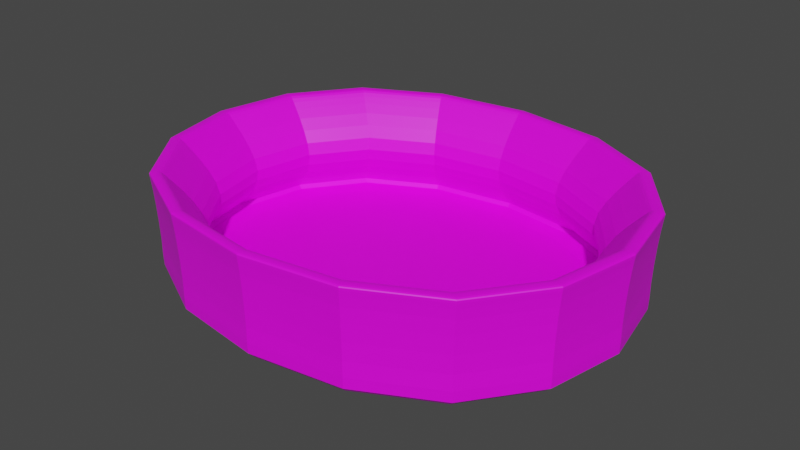 # Source: Bowl.blend  (saved by Blender 2.80.47; exported with 4.5.12 LTS)
import bpy
from mathutils import Matrix  # noqa: F401  (used for matrix-valued properties, if any)

bpy.ops.wm.read_factory_settings(use_empty=True)
scene = bpy.context.scene
scene.name = 'Scene'

# ---- collections
col_collection = bpy.data.collections.new('Collection'); scene.collection.children.link(col_collection)

# ---- images (referenced by path relative to the original .blend; pixels are not part of the script)
import os
ASSET_DIR = os.environ.get("B2B_ASSET_DIR", "")  # directory of the original .blend (textures are referenced by path, not embedded)
HERE = os.path.dirname(os.path.abspath(__file__))  # packed textures are extracted next to this script under _unpacked/

def load_image(name, relpath, width, height, colorspace="sRGB"):
    """Load a texture the original file referenced (path relative to the .blend, or extracted next to this script)."""
    p = next((c for c in (os.path.join(HERE, relpath), os.path.join(ASSET_DIR, relpath)) if relpath and os.path.exists(c)), "")
    if p:
        img = bpy.data.images.load(p, check_existing=True)
        img.name = name
    else:  # same state as the original file: an image datablock whose file is absent (Cycles renders it pink)
        img = bpy.data.images.new(name, width, height)
        img.source = "FILE"
        img.filepath = "//" + (relpath or name)
    img.colorspace_settings.name = colorspace
    return img
img_colorgrid = load_image('ColorGrid', '', 1024, 1024, 'sRGB')
img_bowltexture_png = load_image('BowlTexture.png', 'BowlTexture.png', 1024, 1024, 'sRGB')

# ---- materials (node trees are filled in below, after node groups)
mat_material = bpy.data.materials.new('Material')
mat_material.alpha_threshold = 0.0
mat_material.use_transparent_shadow = False
mat_material.roughness = 0.5
mat_material.line_color = (0.0, 0.0, 0.0, 1.0)
mat_color_grid = bpy.data.materials.new('Color Grid')
mat_color_grid.use_transparent_shadow = False
mat_color_grid.roughness = 0.25
mat_bowl_texture = bpy.data.materials.new('Bowl Texture')
mat_bowl_texture.use_transparent_shadow = False
mat_bowl_texture.roughness = 0.25

# ---- material node trees
mat_material.use_nodes = True; mat_material.node_tree.nodes.clear()
_N = mat_material.node_tree.nodes; _L = mat_material.node_tree.links
n0 = _N.new('ShaderNodeOutputMaterial'); n0.name = 'Material Output'; n0.location = (300, 300)
n1 = _N.new('ShaderNodeBsdfPrincipled'); n1.name = 'Principled BSDF'; n1.location = (10, 300)
n1.distribution = 'GGX'
n1.subsurface_method = 'BURLEY'
n1.inputs[3].default_value = 1.45
_L.new(n1.outputs[0], n0.inputs[0])
n0.is_active_output = True
mat_color_grid.use_nodes = True; mat_color_grid.node_tree.nodes.clear()
_N = mat_color_grid.node_tree.nodes; _L = mat_color_grid.node_tree.links
n0 = _N.new('ShaderNodeOutputMaterial'); n0.name = 'Material Output'; n0.location = (300, 300)
n1 = _N.new('ShaderNodeBsdfPrincipled'); n1.name = 'Principled BSDF'; n1.location = (10, 300)
n1.distribution = 'GGX'
n1.subsurface_method = 'BURLEY'
n1.inputs[3].default_value = 1.45
n2 = _N.new('ShaderNodeTexImage'); n2.name = 'Image Texture'; n2.location = (-280, 260)
n2.image = img_colorgrid
_L.new(n1.outputs[0], n0.inputs[0])
_L.new(n2.outputs[0], n1.inputs[0])
n0.is_active_output = True
mat_bowl_texture.use_nodes = True; mat_bowl_texture.node_tree.nodes.clear()
_N = mat_bowl_texture.node_tree.nodes; _L = mat_bowl_texture.node_tree.links
n0 = _N.new('ShaderNodeOutputMaterial'); n0.name = 'Material Output'; n0.location = (300, 300)
n1 = _N.new('ShaderNodeBsdfPrincipled'); n1.name = 'Principled BSDF'; n1.location = (10, 300)
n1.distribution = 'GGX'
n1.subsurface_method = 'BURLEY'
n1.inputs[3].default_value = 1.45
n2 = _N.new('ShaderNodeTexImage'); n2.name = 'Image Texture'; n2.location = (-280, 280)
n2.image = img_bowltexture_png
_L.new(n1.outputs[0], n0.inputs[0])
_L.new(n2.outputs[0], n1.inputs[0])
n0.is_active_output = True

# ---- world
world_world = bpy.data.worlds.new('World'); scene.world = world_world
world_world.use_nodes = True; world_world.node_tree.nodes.clear()
_N = world_world.node_tree.nodes; _L = world_world.node_tree.links
n0 = _N.new('ShaderNodeOutputWorld'); n0.name = 'World Output'; n0.location = (300, 300)
n1 = _N.new('ShaderNodeBackground'); n1.name = 'Background'; n1.location = (10, 300)
n1.inputs[0].default_value = (0.05088, 0.05088, 0.05088, 1.0)
_L.new(n1.outputs[0], n0.inputs[0])
n0.is_active_output = True
world_world.color = (0.05088, 0.05088, 0.05088)
world_world.use_sun_shadow = False
world_world.sun_shadow_jitter_overblur = 0.0

# ---- meshes
me_cube = bpy.data.meshes.new('Cube')
me_cube.from_pydata([(1.939, 1.613, 0.9922), (1.452, 1.208, -0.9561), (1.939, -1.613, 0.9922), (1.452, -1.208, -0.9561), (-1.939, 1.613, 0.9922), (-1.452, 1.208, -0.9561), (-1.939, -1.613, 0.9922), (-1.452, -1.208, -0.9561), (-1.928, -1.603, 0.6483), (1.928, 1.603, 0.6483), (1.928, -1.603, 0.6483), (-1.928, 1.603, 0.6483), (1.905, 1.584, -0.5615), (1.905, -1.584, -0.5615), (-1.905, 1.584, -0.5615), (-1.905, -1.584, -0.5615), (1.869, 1.554, 1.009), (1.376, 1.145, -0.9346), (1.869, -1.554, 1.009), (1.376, -1.145, -0.9346), (-1.869, 1.554, 1.009), (-1.376, 1.145, -0.9346), (-1.869, -1.554, 1.009), (-1.376, -1.145, -0.9346), (1.536, 1.277, 0.01736), (-1.536, -1.277, 0.01736), (1.536, -1.277, 0.01736), (-1.536, 1.277, 0.01736), (-1.76, -1.463, 0.8062), (1.76, 1.463, 0.8062), (1.76, -1.463, 0.8062), (-1.76, 1.463, 0.8062), (1.73, 1.438, -0.7265), (1.73, -1.438, -0.7265), (-1.73, 1.438, -0.7265), (-1.73, -1.438, -0.7265), (-1.667, 0.7168, -0.9625), (-1.774, 1.49e-08, -0.9657), (-1.667, -0.7168, -0.9625), (0.8621, 1.386, -0.9625), (-1.118e-08, 1.475, -0.9657), (-0.8621, 1.386, -0.9625), (1.901, 1.581, -0.7567), (1.839, 1.529, -0.8738), (1.669, 1.388, -0.9335), (-1.937, -1.611, 0.8281), (-1.943, -1.616, 0.9283), (-1.945, -1.617, 0.9745), (1.901, -1.581, -0.7567), (1.839, -1.529, -0.8738), (1.669, -1.388, -0.9335), (-1.901, 1.581, -0.7567), (-1.839, 1.529, -0.8738), (-1.669, 1.388, -0.9335), (1.061, -2.066, 0.9922), (2.328e-08, -2.218, 0.9922), (-1.061, -2.066, 0.9922), (2.485, 0.882, 0.9922), (2.667, 7.451e-09, 0.9922), (2.485, -0.882, 0.9922), (-0.8621, -1.386, -0.9625), (1.49e-08, -1.475, -0.9657), (0.8621, -1.386, -0.9625), (-2.485, -0.882, 0.9922), (-2.667, -3.353e-08, 0.9922), (-2.485, 0.882, 0.9922), (-1.061, 2.066, 0.9922), (-7.451e-09, 2.218, 0.9922), (1.061, 2.066, 0.9922), (1.667, -0.7168, -0.9625), (1.774, -1.863e-09, -0.9657), (1.667, 0.7168, -0.9625), (-1.904, -1.583, -0.2796), (-1.909, -1.588, 0.04992), (-1.918, -1.595, 0.3762), (1.945, 1.617, 0.9745), (1.943, 1.616, 0.9283), (1.937, 1.611, 0.8281), (1.945, -1.617, 0.9745), (1.943, -1.616, 0.9283), (1.937, -1.611, 0.8281), (-1.945, 1.617, 0.9745), (-1.943, 1.616, 0.9283), (-1.937, 1.611, 0.8281), (-1.054, 2.054, 0.6483), (-3.725e-09, 2.204, 0.6483), (1.054, 2.054, 0.6483), (2.47, 0.8767, 0.6483), (2.651, 0.0, 0.6483), (2.47, -0.8767, 0.6483), (-2.47, -0.8767, 0.6483), (-2.651, 6.147e-08, 0.6483), (-2.47, 0.8767, 0.6483), (1.054, -2.054, 0.6483), (2.142e-08, -2.204, 0.6483), (-1.054, -2.054, 0.6483), (1.918, 1.595, 0.3762), (1.909, 1.588, 0.04992), (1.904, 1.583, -0.2796), (1.918, -1.595, 0.3762), (1.909, -1.588, 0.04992), (1.904, -1.583, -0.2796), (-1.918, 1.595, 0.3762), (-1.909, 1.588, 0.04992), (-1.904, 1.583, -0.2796), (-1.669, -1.388, -0.9335), (-1.839, -1.529, -0.8738), (-1.901, -1.581, -0.7567), (1.042, -2.029, -0.5615), (-1.118e-08, -2.178, -0.5615), (-1.042, -2.029, -0.5615), (-2.44, -0.8661, -0.5615), (-2.619, 3.725e-09, -0.5615), (-2.44, 0.8661, -0.5615), (2.44, 0.8661, -0.5615), (2.619, 3.725e-09, -0.5615), (2.44, -0.8661, -0.5615), (-1.042, 2.029, -0.5615), (4.098e-08, 2.178, -0.5615), (1.042, 2.029, -0.5615), (-1.58, 0.6796, -0.9388), (-1.683, -3.725e-09, -0.9408), (-1.58, -0.6796, -0.9388), (0.8172, 1.314, -0.9388), (-1.863e-09, 1.399, -0.9408), (-0.8172, 1.314, -0.9388), (1.769, 1.471, -0.8254), (1.732, 1.441, -0.8872), (1.58, 1.314, -0.9206), (-1.806, -1.501, 0.9088), (-1.834, -1.525, 0.9685), (-1.853, -1.541, 0.9977), (1.769, -1.471, -0.8254), (1.732, -1.441, -0.8872), (1.58, -1.314, -0.9206), (-1.769, 1.471, -0.8254), (-1.732, 1.441, -0.8872), (-1.58, 1.314, -0.9206), (1.022, -1.991, 1.009), (1.397e-08, -2.137, 1.009), (-1.022, -1.991, 1.009), (2.395, 0.85, 1.009), (2.57, -2.98e-08, 1.009), (2.395, -0.85, 1.009), (-0.8172, -1.314, -0.9388), (0.0, -1.399, -0.9408), (0.8172, -1.314, -0.9388), (-2.395, -0.85, 1.009), (-2.57, 9.313e-09, 1.009), (-2.395, 0.85, 1.009), (-1.022, 1.991, 1.009), (0.0, 2.137, 1.009), (1.022, 1.991, 1.009), (1.58, -0.6796, -0.9388), (1.683, 0.0, -0.9408), (1.58, 0.6796, -0.9388), (1.694, 1.409, 0.6532), (1.622, 1.349, 0.4604), (1.563, 1.3, 0.2433), (-1.666, -1.385, -0.5848), (-1.601, -1.331, -0.407), (-1.552, -1.291, -0.203), (1.694, -1.409, 0.6532), (1.622, -1.349, 0.4604), (1.563, -1.3, 0.2433), (-1.694, 1.409, 0.6532), (-1.622, 1.349, 0.4604), (-1.563, 1.3, 0.2433), (-0.8399, 1.636, 0.01736), (1.49e-08, 1.756, 0.01736), (0.8399, 1.636, 0.01736), (1.968, 0.6984, 0.01736), (2.112, -1.49e-08, 0.01736), (1.968, -0.6984, 0.01736), (-1.968, -0.6984, 0.01736), (-2.112, 1.024e-08, 0.01736), (-1.968, 0.6984, 0.01736), (0.8399, -1.636, 0.01736), (-1.77e-08, -1.756, 0.01736), (-0.8399, -1.636, 0.01736), (-1.563, -1.3, 0.2433), (-1.622, -1.349, 0.4604), (-1.694, -1.409, 0.6532), (1.853, 1.541, 0.9977), (1.834, 1.525, 0.9685), (1.806, 1.501, 0.9088), (1.853, -1.541, 0.9977), (1.834, -1.525, 0.9685), (1.806, -1.501, 0.9088), (-1.853, 1.541, 0.9977), (-1.834, 1.525, 0.9685), (-1.806, 1.501, 0.9088), (-0.9624, 1.875, 0.8062), (1.49e-08, 2.012, 0.8062), (0.9624, 1.875, 0.8062), (2.255, 0.8003, 0.8062), (2.42, 0.0, 0.8062), (2.255, -0.8003, 0.8062), (-2.255, -0.8003, 0.8062), (-2.42, -2.608e-08, 0.8062), (-2.255, 0.8003, 0.8062), (0.9624, -1.875, 0.8062), (-1.024e-08, -2.012, 0.8062), (-0.9624, -1.875, 0.8062), (1.552, 1.291, -0.203), (1.601, 1.331, -0.407), (1.666, 1.385, -0.5848), (1.552, -1.291, -0.203), (1.601, -1.331, -0.407), (1.666, -1.385, -0.5848), (-1.552, 1.291, -0.203), (-1.601, 1.331, -0.407), (-1.666, 1.385, -0.5848), (-1.58, -1.314, -0.9206), (-1.732, -1.441, -0.8872), (-1.769, -1.471, -0.8254), (0.946, -1.843, -0.7265), (-4.657e-09, -1.978, -0.7265), (-0.946, -1.843, -0.7265), (-2.216, -0.7867, -0.7265), (-2.379, 3.353e-08, -0.7265), (-2.216, 0.7867, -0.7265), (2.216, 0.7867, -0.7265), (2.379, 0.0, -0.7265), (2.216, -0.7867, -0.7265), (-0.946, 1.843, -0.7265), (0.0, 1.978, -0.7265), (0.946, 1.843, -0.7265), (1.927, 1.602, 1.003), (1.908, 1.587, 1.009), (1.888, 1.57, 1.012), (1.927, -1.602, 1.003), (1.908, -1.587, 1.009), (1.888, -1.57, 1.012), (-1.927, 1.602, 1.003), (-1.908, 1.587, 1.009), (-1.888, 1.57, 1.012), (-1.927, -1.602, 1.003), (-1.908, -1.587, 1.009), (-1.888, -1.57, 1.012), (1.059, -2.064, 0.8281), (1.063, -2.07, 0.9283), (1.064, -2.072, 0.9745), (2.634e-09, -2.215, 0.8281), (3.038e-08, -2.222, 0.9283), (1.052e-07, -2.224, 0.9745), (-1.059, -2.064, 0.8281), (-1.063, -2.07, 0.9283), (-1.064, -2.072, 0.9745), (-2.482, -0.8809, 0.8281), (-2.49, -0.8837, 0.9283), (-2.492, -0.8844, 0.9745), (-2.663, 2.846e-08, 0.8281), (-2.672, 5.262e-08, 0.9283), (-2.674, -6.519e-09, 0.9745), (-2.482, 0.8809, 0.8281), (-2.49, 0.8837, 0.9283), (-2.492, 0.8844, 0.9745), (-0.9215, 0.7663, -0.9762), (-7.451e-09, 0.8083, -0.9808), (0.9215, 0.7663, -0.9762), (-0.972, 2.235e-08, -0.9808), (2.608e-08, 0.0, -0.9859), (0.972, 2.421e-08, -0.9808), (-0.9215, -0.7663, -0.9762), (2.421e-08, -0.8083, -0.9808), (0.9215, -0.7663, -0.9762), (2.482, 0.8809, 0.8281), (2.49, 0.8837, 0.9283), (2.492, 0.8844, 0.9745), (2.663, -5.076e-08, 0.8281), (2.672, -1.863e-08, 0.9283), (2.674, -4.936e-08, 0.9745), (2.482, -0.8809, 0.8281), (2.49, -0.8837, 0.9283), (2.492, -0.8844, 0.9745), (-1.059, 2.064, 0.8281), (-1.063, 2.07, 0.9283), (-1.064, 2.072, 0.9745), (1.071e-08, 2.215, 0.8281), (1.118e-08, 2.222, 0.9283), (-1.024e-08, 2.224, 0.9745), (1.059, 2.064, 0.8281), (1.063, 2.07, 0.9283), (1.064, 2.072, 0.9745), (2.457, 0.8722, 0.3762), (2.637, 0.0, 0.3762), (2.457, -0.8722, 0.3762), (2.446, 0.8683, 0.04992), (2.625, 0.0, 0.04992), (2.446, -0.8683, 0.04992), (2.44, 0.8659, -0.2796), (2.618, 4.657e-10, -0.2796), (2.44, -0.8659, -0.2796), (0.9208, -1.767, -0.9352), (1.005, -1.961, -0.8743), (1.04, -2.026, -0.7568), (7.451e-09, -1.896, -0.9368), (3.725e-09, -2.105, -0.8747), (-1.444e-08, -2.174, -0.7568), (-0.9208, -1.767, -0.9352), (-1.005, -1.961, -0.8743), (-1.04, -2.026, -0.7568), (-2.125, -0.7657, -0.9352), (-2.358, -0.8359, -0.8743), (-2.436, -0.8646, -0.7568), (-2.28, 2.049e-08, -0.9368), (-2.531, 1.49e-08, -0.8747), (-2.615, 3.399e-08, -0.7568), (-2.125, 0.7657, -0.9352), (-2.358, 0.8359, -0.8743), (-2.436, 0.8646, -0.7568), (2.125, 0.7657, -0.9352), (2.358, 0.8359, -0.8743), (2.436, 0.8646, -0.7568), (2.28, -1.304e-08, -0.9368), (2.531, 0.0, -0.8747), (2.615, 4.098e-08, -0.7568), (2.125, -0.7657, -0.9352), (2.358, -0.8359, -0.8743), (2.436, -0.8646, -0.7568), (-0.9208, 1.767, -0.9352), (-1.005, 1.961, -0.8743), (-1.04, 2.026, -0.7568), (-7.451e-09, 1.896, -0.9368), (-3.725e-09, 2.105, -0.8747), (-4.657e-10, 2.174, -0.7568), (0.9208, 1.767, -0.9352), (1.005, 1.961, -0.8743), (1.04, 2.026, -0.7568), (0.9874, -1.924, 0.9088), (-2.05e-08, -2.064, 0.9088), (-0.9874, -1.924, 0.9088), (1.003, -1.954, 0.9685), (-2.247e-08, -2.097, 0.9685), (-1.003, -1.954, 0.9685), (1.013, -1.974, 0.9977), (2.515e-08, -2.119, 0.9977), (-1.013, -1.974, 0.9977), (-2.313, -0.8211, 0.9088), (-2.483, -4.744e-09, 0.9088), (-2.313, 0.8211, 0.9088), (-2.35, -0.8341, 0.9685), (-2.522, -8.149e-09, 0.9685), (-2.35, 0.8341, 0.9685), (-2.374, -0.8426, 0.9977), (-2.548, 3.958e-09, 0.9977), (-2.374, 0.8426, 0.9977), (-0.8739, 0.7267, -0.9477), (-0.922, 1.49e-08, -0.9507), (-0.8739, -0.7267, -0.9477), (3.912e-08, 0.7667, -0.9507), (-1.676e-08, -7.451e-09, -0.954), (-7.078e-08, -0.7667, -0.9507), (0.8739, 0.7267, -0.9477), (0.922, -2.98e-08, -0.9507), (0.8739, -0.7267, -0.9477), (2.313, 0.8211, 0.9088), (2.483, -9.313e-10, 0.9088), (2.313, -0.8211, 0.9088), (2.35, 0.8341, 0.9685), (2.522, -7.451e-09, 0.9685), (2.35, -0.8341, 0.9685), (2.374, 0.8426, 0.9977), (2.548, -1.49e-08, 0.9977), (2.374, -0.8426, 0.9977), (-0.9874, 1.924, 0.9088), (1.49e-08, 2.064, 0.9088), (0.9874, 1.924, 0.9088), (-1.003, 1.954, 0.9685), (0.0, 2.097, 0.9685), (1.003, 1.954, 0.9685), (-1.013, 1.974, 0.9977), (0.0, 2.119, 0.9977), (1.013, 1.974, 0.9977), (-0.9111, 1.775, -0.5848), (4.657e-10, 1.905, -0.5848), (0.9111, 1.775, -0.5848), (-0.8756, 1.706, -0.407), (3.725e-09, 1.831, -0.407), (0.8756, 1.706, -0.407), (-0.8487, 1.654, -0.203), (1.49e-08, 1.775, -0.203), (0.8487, 1.654, -0.203), (2.135, 0.7576, -0.5848), (2.291, -4.657e-10, -0.5848), (2.135, -0.7576, -0.5848), (2.051, 0.7281, -0.407), (2.201, -3.725e-09, -0.407), (2.051, -0.7281, -0.407), (1.988, 0.7058, -0.203), (2.134, -1.49e-08, -0.203), (1.988, -0.7058, -0.203), (-2.135, -0.7576, -0.5848), (-2.291, -2.242e-08, -0.5848), (-2.135, 0.7576, -0.5848), (-2.051, -0.7281, -0.407), (-2.201, -2.107e-08, -0.407), (-2.051, 0.7281, -0.407), (-1.988, -0.7058, -0.203), (-2.134, -1.816e-08, -0.203), (-1.988, 0.7058, -0.203), (0.9111, -1.775, -0.5848), (2.417e-08, -1.905, -0.5848), (-0.9111, -1.775, -0.5848), (0.8756, -1.706, -0.407), (-1.525e-08, -1.831, -0.407), (-0.8756, -1.706, -0.407), (0.8487, -1.654, -0.203), (-6.519e-09, -1.775, -0.203), (-0.8487, -1.654, -0.203), (-0.855, 1.666, 0.2433), (1.537e-08, 1.788, 0.2433), (0.855, 1.666, 0.2433), (-0.8872, 1.728, 0.4604), (3.725e-09, 1.855, 0.4604), (0.8872, 1.728, 0.4604), (-0.9264, 1.805, 0.6532), (1.49e-08, 1.937, 0.6532), (0.9264, 1.805, 0.6532), (2.003, 0.711, 0.2433), (2.15, -1.49e-08, 0.2433), (2.003, -0.711, 0.2433), (2.079, 0.7378, 0.4604), (2.231, 0.0, 0.4604), (2.079, -0.7378, 0.4604), (2.17, 0.7703, 0.6532), (2.329, 0.0, 0.6532), (2.17, -0.7703, 0.6532), (-2.003, -0.711, 0.2433), (-2.15, -2.416e-08, 0.2433), (-2.003, 0.711, 0.2433), (-2.079, -0.7378, 0.4604), (-2.231, 3.213e-08, 0.4604), (-2.079, 0.7378, 0.4604), (-2.17, -0.7703, 0.6532), (-2.329, -6.519e-09, 0.6532), (-2.17, 0.7703, 0.6532), (0.855, -1.666, 0.2433), (-3.653e-09, -1.788, 0.2433), (-0.855, -1.666, 0.2433), (0.8872, -1.728, 0.4604), (-1.059e-08, -1.855, 0.4604), (-0.8872, -1.728, 0.4604), (0.9264, -1.805, 0.6532), (-6.519e-09, -1.937, 0.6532), (-0.9264, -1.805, 0.6532), (0.8717, -1.673, -0.9218), (1.304e-08, -1.795, -0.9228), (-0.8717, -1.673, -0.9218), (0.9469, -1.847, -0.8875), (3.725e-09, -1.983, -0.8878), (-0.9469, -1.847, -0.8875), (0.9673, -1.885, -0.8255), (1.49e-08, -2.023, -0.8255), (-0.9673, -1.885, -0.8255), (-2.012, -0.7249, -0.9218), (-2.159, -2.794e-08, -0.9228), (-2.012, 0.7249, -0.9218), (-2.221, -0.7874, -0.8875), (-2.385, 0.0, -0.8878), (-2.221, 0.7874, -0.8875), (-2.267, -0.8043, -0.8255), (-2.433, 0.0, -0.8255), (-2.267, 0.8043, -0.8255), (2.012, 0.7249, -0.9218), (2.159, 2.794e-08, -0.9228), (2.012, -0.7249, -0.9218), (2.221, 0.7874, -0.8875), (2.385, 0.0, -0.8878), (2.221, -0.7874, -0.8875), (2.267, 0.8043, -0.8255), (2.433, 0.0, -0.8255), (2.267, -0.8043, -0.8255), (-0.8717, 1.673, -0.9218), (-2.049e-08, 1.795, -0.9228), (0.8717, 1.673, -0.9218), (-0.9469, 1.847, -0.8875), (0.0, 1.983, -0.8878), (0.9469, 1.847, -0.8875), (-0.9673, 1.885, -0.8255), (0.0, 2.023, -0.8255), (0.9673, 1.885, -0.8255), (-1.054, -2.053, 1.003), (-3.907e-08, -2.203, 1.003), (1.054, -2.053, 1.003), (-1.044, -2.033, 1.009), (2.27e-08, -2.182, 1.009), (1.044, -2.033, 1.009), (-1.033, -2.012, 1.012), (-2.328e-08, -2.159, 1.012), (1.033, -2.012, 1.012), (2.468, -0.8761, 1.003), (2.649, -9.313e-10, 1.003), (2.468, 0.8761, 1.003), (2.445, -0.8678, 1.009), (2.624, -7.451e-09, 1.009), (2.445, 0.8678, 1.009), (2.419, -0.8586, 1.012), (2.596, -1.49e-08, 1.012), (2.419, 0.8586, 1.012), (-2.468, 0.8761, 1.003), (-2.649, 4.729e-09, 1.003), (-2.468, -0.8761, 1.003), (-2.445, 0.8678, 1.009), (-2.624, 8.033e-09, 1.009), (-2.445, -0.8678, 1.009), (-2.419, 0.8586, 1.012), (-2.596, -4.191e-09, 1.012), (-2.419, -0.8586, 1.012), (1.054, 2.053, 1.003), (0.0, 2.203, 1.003), (-1.054, 2.053, 1.003), (1.044, 2.033, 1.009), (0.0, 2.182, 1.009), (-1.044, 2.033, 1.009), (1.033, 2.012, 1.012), (0.0, 2.159, 1.012), (-1.033, 2.012, 1.012), (1.049, -2.044, 0.3762), (1.675e-08, -2.193, 0.3762), (-1.049, -2.044, 0.3762), (1.044, -2.034, 0.04992), (1.746e-09, -2.183, 0.04992), (-1.044, -2.034, 0.04992), (1.041, -2.029, -0.2796), (-2.701e-08, -2.177, -0.2796), (-1.041, -2.029, -0.2796), (-1.049, 2.044, 0.3762), (-1.444e-08, 2.193, 0.3762), (1.049, 2.044, 0.3762), (-1.044, 2.034, 0.04992), (-1.118e-08, 2.183, 0.04992), (1.044, 2.034, 0.04992), (-1.041, 2.029, -0.2796), (1.49e-08, 2.177, -0.2796), (1.041, 2.029, -0.2796), (-2.44, -0.8659, -0.2796), (-2.446, -0.8683, 0.04992), (-2.457, -0.8722, 0.3762), (-2.618, 5.183e-08, -0.2796), (-2.625, -4.354e-08, 0.04992), (-2.637, 3.004e-08, 0.3762), (-2.44, 0.8659, -0.2796), (-2.446, 0.8683, 0.04992), (-2.457, 0.8722, 0.3762)], [], [(240, 241, 244, 243), (241, 242, 245, 244), (243, 244, 247, 246), (244, 245, 248, 247), (10, 80, 240, 93), (80, 79, 241, 240), (79, 78, 242, 241), (78, 2, 54, 242), (242, 54, 55, 245), (245, 55, 56, 248), (248, 56, 6, 47), (247, 248, 47, 46), (246, 247, 46, 45), (95, 246, 45, 8), (94, 243, 246, 95), (93, 240, 243, 94), (249, 250, 253, 252), (250, 251, 254, 253), (252, 253, 256, 255), (253, 254, 257, 256), (8, 45, 249, 90), (45, 46, 250, 249), (46, 47, 251, 250), (47, 6, 63, 251), (251, 63, 64, 254), (254, 64, 65, 257), (257, 65, 4, 81), (256, 257, 81, 82), (255, 256, 82, 83), (92, 255, 83, 11), (91, 252, 255, 92), (90, 249, 252, 91), (258, 259, 262, 261), (259, 260, 263, 262), (261, 262, 265, 264), (262, 263, 266, 265), (5, 41, 258, 36), (41, 40, 259, 258), (40, 39, 260, 259), (39, 1, 71, 260), (260, 71, 70, 263), (263, 70, 69, 266), (266, 69, 3, 62), (265, 266, 62, 61), (264, 265, 61, 60), (38, 264, 60, 7), (37, 261, 264, 38), (36, 258, 261, 37), (267, 268, 271, 270), (268, 269, 272, 271), (270, 271, 274, 273), (271, 272, 275, 274), (9, 77, 267, 87), (77, 76, 268, 267), (76, 75, 269, 268), (75, 0, 57, 269), (269, 57, 58, 272), (272, 58, 59, 275), (275, 59, 2, 78), (274, 275, 78, 79), (273, 274, 79, 80), (89, 273, 80, 10), (88, 270, 273, 89), (87, 267, 270, 88), (276, 277, 280, 279), (277, 278, 281, 280), (279, 280, 283, 282), (280, 281, 284, 283), (11, 83, 276, 84), (83, 82, 277, 276), (82, 81, 278, 277), (81, 4, 66, 278), (278, 66, 67, 281), (281, 67, 68, 284), (284, 68, 0, 75), (283, 284, 75, 76), (282, 283, 76, 77), (86, 282, 77, 9), (85, 279, 282, 86), (84, 276, 279, 85), (285, 286, 289, 288), (286, 287, 290, 289), (288, 289, 292, 291), (289, 290, 293, 292), (9, 87, 285, 96), (87, 88, 286, 285), (88, 89, 287, 286), (89, 10, 99, 287), (287, 99, 100, 290), (290, 100, 101, 293), (293, 101, 13, 116), (292, 293, 116, 115), (291, 292, 115, 114), (98, 291, 114, 12), (97, 288, 291, 98), (96, 285, 288, 97), (294, 295, 298, 297), (295, 296, 299, 298), (297, 298, 301, 300), (298, 299, 302, 301), (3, 50, 294, 62), (50, 49, 295, 294), (49, 48, 296, 295), (48, 13, 108, 296), (296, 108, 109, 299), (299, 109, 110, 302), (302, 110, 15, 107), (301, 302, 107, 106), (300, 301, 106, 105), (60, 300, 105, 7), (61, 297, 300, 60), (62, 294, 297, 61), (303, 304, 307, 306), (304, 305, 308, 307), (306, 307, 310, 309), (307, 308, 311, 310), (7, 105, 303, 38), (105, 106, 304, 303), (106, 107, 305, 304), (107, 15, 111, 305), (305, 111, 112, 308), (308, 112, 113, 311), (311, 113, 14, 51), (310, 311, 51, 52), (309, 310, 52, 53), (36, 309, 53, 5), (37, 306, 309, 36), (38, 303, 306, 37), (312, 313, 316, 315), (313, 314, 317, 316), (315, 316, 319, 318), (316, 317, 320, 319), (1, 44, 312, 71), (44, 43, 313, 312), (43, 42, 314, 313), (42, 12, 114, 314), (314, 114, 115, 317), (317, 115, 116, 320), (320, 116, 13, 48), (319, 320, 48, 49), (318, 319, 49, 50), (69, 318, 50, 3), (70, 315, 318, 69), (71, 312, 315, 70), (321, 322, 325, 324), (322, 323, 326, 325), (324, 325, 328, 327), (325, 326, 329, 328), (5, 53, 321, 41), (53, 52, 322, 321), (52, 51, 323, 322), (51, 14, 117, 323), (323, 117, 118, 326), (326, 118, 119, 329), (329, 119, 12, 42), (328, 329, 42, 43), (327, 328, 43, 44), (39, 327, 44, 1), (40, 324, 327, 39), (41, 321, 324, 40), (330, 331, 334, 333), (331, 332, 335, 334), (333, 334, 337, 336), (334, 335, 338, 337), (30, 201, 330, 188), (201, 202, 331, 330), (202, 203, 332, 331), (203, 28, 129, 332), (332, 129, 130, 335), (335, 130, 131, 338), (338, 131, 22, 140), (337, 338, 140, 139), (336, 337, 139, 138), (186, 336, 138, 18), (187, 333, 336, 186), (188, 330, 333, 187), (339, 340, 343, 342), (340, 341, 344, 343), (342, 343, 346, 345), (343, 344, 347, 346), (28, 198, 339, 129), (198, 199, 340, 339), (199, 200, 341, 340), (200, 31, 191, 341), (341, 191, 190, 344), (344, 190, 189, 347), (347, 189, 20, 149), (346, 347, 149, 148), (345, 346, 148, 147), (131, 345, 147, 22), (130, 342, 345, 131), (129, 339, 342, 130), (348, 349, 352, 351), (349, 350, 353, 352), (351, 352, 355, 354), (352, 353, 356, 355), (21, 120, 348, 125), (120, 121, 349, 348), (121, 122, 350, 349), (122, 23, 144, 350), (350, 144, 145, 353), (353, 145, 146, 356), (356, 146, 19, 153), (355, 356, 153, 154), (354, 355, 154, 155), (123, 354, 155, 17), (124, 351, 354, 123), (125, 348, 351, 124), (357, 358, 361, 360), (358, 359, 362, 361), (360, 361, 364, 363), (361, 362, 365, 364), (29, 195, 357, 185), (195, 196, 358, 357), (196, 197, 359, 358), (197, 30, 188, 359), (359, 188, 187, 362), (362, 187, 186, 365), (365, 186, 18, 143), (364, 365, 143, 142), (363, 364, 142, 141), (183, 363, 141, 16), (184, 360, 363, 183), (185, 357, 360, 184), (366, 367, 370, 369), (367, 368, 371, 370), (369, 370, 373, 372), (370, 371, 374, 373), (31, 192, 366, 191), (192, 193, 367, 366), (193, 194, 368, 367), (194, 29, 185, 368), (368, 185, 184, 371), (371, 184, 183, 374), (374, 183, 16, 152), (373, 374, 152, 151), (372, 373, 151, 150), (189, 372, 150, 20), (190, 369, 372, 189), (191, 366, 369, 190), (375, 376, 379, 378), (376, 377, 380, 379), (378, 379, 382, 381), (379, 380, 383, 382), (34, 225, 375, 212), (225, 226, 376, 375), (226, 227, 377, 376), (227, 32, 206, 377), (377, 206, 205, 380), (380, 205, 204, 383), (383, 204, 24, 170), (382, 383, 170, 169), (381, 382, 169, 168), (210, 381, 168, 27), (211, 378, 381, 210), (212, 375, 378, 211), (384, 385, 388, 387), (385, 386, 389, 388), (387, 388, 391, 390), (388, 389, 392, 391), (32, 222, 384, 206), (222, 223, 385, 384), (223, 224, 386, 385), (224, 33, 209, 386), (386, 209, 208, 389), (389, 208, 207, 392), (392, 207, 26, 173), (391, 392, 173, 172), (390, 391, 172, 171), (204, 390, 171, 24), (205, 387, 390, 204), (206, 384, 387, 205), (393, 394, 397, 396), (394, 395, 398, 397), (396, 397, 400, 399), (397, 398, 401, 400), (35, 219, 393, 159), (219, 220, 394, 393), (220, 221, 395, 394), (221, 34, 212, 395), (395, 212, 211, 398), (398, 211, 210, 401), (401, 210, 27, 176), (400, 401, 176, 175), (399, 400, 175, 174), (161, 399, 174, 25), (160, 396, 399, 161), (159, 393, 396, 160), (402, 403, 406, 405), (403, 404, 407, 406), (405, 406, 409, 408), (406, 407, 410, 409), (33, 216, 402, 209), (216, 217, 403, 402), (217, 218, 404, 403), (218, 35, 159, 404), (404, 159, 160, 407), (407, 160, 161, 410), (410, 161, 25, 179), (409, 410, 179, 178), (408, 409, 178, 177), (207, 408, 177, 26), (208, 405, 408, 207), (209, 402, 405, 208), (411, 412, 415, 414), (412, 413, 416, 415), (414, 415, 418, 417), (415, 416, 419, 418), (27, 168, 411, 167), (168, 169, 412, 411), (169, 170, 413, 412), (170, 24, 158, 413), (413, 158, 157, 416), (416, 157, 156, 419), (419, 156, 29, 194), (418, 419, 194, 193), (417, 418, 193, 192), (165, 417, 192, 31), (166, 414, 417, 165), (167, 411, 414, 166), (420, 421, 424, 423), (421, 422, 425, 424), (423, 424, 427, 426), (424, 425, 428, 427), (24, 171, 420, 158), (171, 172, 421, 420), (172, 173, 422, 421), (173, 26, 164, 422), (422, 164, 163, 425), (425, 163, 162, 428), (428, 162, 30, 197), (427, 428, 197, 196), (426, 427, 196, 195), (156, 426, 195, 29), (157, 423, 426, 156), (158, 420, 423, 157), (429, 430, 433, 432), (430, 431, 434, 433), (432, 433, 436, 435), (433, 434, 437, 436), (25, 174, 429, 180), (174, 175, 430, 429), (175, 176, 431, 430), (176, 27, 167, 431), (431, 167, 166, 434), (434, 166, 165, 437), (437, 165, 31, 200), (436, 437, 200, 199), (435, 436, 199, 198), (182, 435, 198, 28), (181, 432, 435, 182), (180, 429, 432, 181), (438, 439, 442, 441), (439, 440, 443, 442), (441, 442, 445, 444), (442, 443, 446, 445), (26, 177, 438, 164), (177, 178, 439, 438), (178, 179, 440, 439), (179, 25, 180, 440), (440, 180, 181, 443), (443, 181, 182, 446), (446, 182, 28, 203), (445, 446, 203, 202), (444, 445, 202, 201), (162, 444, 201, 30), (163, 441, 444, 162), (164, 438, 441, 163), (447, 448, 451, 450), (448, 449, 452, 451), (450, 451, 454, 453), (451, 452, 455, 454), (19, 146, 447, 134), (146, 145, 448, 447), (145, 144, 449, 448), (144, 23, 213, 449), (449, 213, 214, 452), (452, 214, 215, 455), (455, 215, 35, 218), (454, 455, 218, 217), (453, 454, 217, 216), (132, 453, 216, 33), (133, 450, 453, 132), (134, 447, 450, 133), (456, 457, 460, 459), (457, 458, 461, 460), (459, 460, 463, 462), (460, 461, 464, 463), (23, 122, 456, 213), (122, 121, 457, 456), (121, 120, 458, 457), (120, 21, 137, 458), (458, 137, 136, 461), (461, 136, 135, 464), (464, 135, 34, 221), (463, 464, 221, 220), (462, 463, 220, 219), (215, 462, 219, 35), (214, 459, 462, 215), (213, 456, 459, 214), (465, 466, 469, 468), (466, 467, 470, 469), (468, 469, 472, 471), (469, 470, 473, 472), (17, 155, 465, 128), (155, 154, 466, 465), (154, 153, 467, 466), (153, 19, 134, 467), (467, 134, 133, 470), (470, 133, 132, 473), (473, 132, 33, 224), (472, 473, 224, 223), (471, 472, 223, 222), (126, 471, 222, 32), (127, 468, 471, 126), (128, 465, 468, 127), (474, 475, 478, 477), (475, 476, 479, 478), (477, 478, 481, 480), (478, 479, 482, 481), (21, 125, 474, 137), (125, 124, 475, 474), (124, 123, 476, 475), (123, 17, 128, 476), (476, 128, 127, 479), (479, 127, 126, 482), (482, 126, 32, 227), (481, 482, 227, 226), (480, 481, 226, 225), (135, 480, 225, 34), (136, 477, 480, 135), (137, 474, 477, 136), (483, 484, 487, 486), (484, 485, 488, 487), (486, 487, 490, 489), (487, 488, 491, 490), (6, 56, 483, 237), (56, 55, 484, 483), (55, 54, 485, 484), (54, 2, 231, 485), (485, 231, 232, 488), (488, 232, 233, 491), (491, 233, 18, 138), (490, 491, 138, 139), (489, 490, 139, 140), (239, 489, 140, 22), (238, 486, 489, 239), (237, 483, 486, 238), (492, 493, 496, 495), (493, 494, 497, 496), (495, 496, 499, 498), (496, 497, 500, 499), (2, 59, 492, 231), (59, 58, 493, 492), (58, 57, 494, 493), (57, 0, 228, 494), (494, 228, 229, 497), (497, 229, 230, 500), (500, 230, 16, 141), (499, 500, 141, 142), (498, 499, 142, 143), (233, 498, 143, 18), (232, 495, 498, 233), (231, 492, 495, 232), (501, 502, 505, 504), (502, 503, 506, 505), (504, 505, 508, 507), (505, 506, 509, 508), (4, 65, 501, 234), (65, 64, 502, 501), (64, 63, 503, 502), (63, 6, 237, 503), (503, 237, 238, 506), (506, 238, 239, 509), (509, 239, 22, 147), (508, 509, 147, 148), (507, 508, 148, 149), (236, 507, 149, 20), (235, 504, 507, 236), (234, 501, 504, 235), (510, 511, 514, 513), (511, 512, 515, 514), (513, 514, 517, 516), (514, 515, 518, 517), (0, 68, 510, 228), (68, 67, 511, 510), (67, 66, 512, 511), (66, 4, 234, 512), (512, 234, 235, 515), (515, 235, 236, 518), (518, 236, 20, 150), (517, 518, 150, 151), (516, 517, 151, 152), (230, 516, 152, 16), (229, 513, 516, 230), (228, 510, 513, 229), (519, 520, 523, 522), (520, 521, 524, 523), (522, 523, 526, 525), (523, 524, 527, 526), (10, 93, 519, 99), (93, 94, 520, 519), (94, 95, 521, 520), (95, 8, 74, 521), (521, 74, 73, 524), (524, 73, 72, 527), (527, 72, 15, 110), (526, 527, 110, 109), (525, 526, 109, 108), (101, 525, 108, 13), (100, 522, 525, 101), (99, 519, 522, 100), (528, 529, 532, 531), (529, 530, 533, 532), (531, 532, 535, 534), (532, 533, 536, 535), (11, 84, 528, 102), (84, 85, 529, 528), (85, 86, 530, 529), (86, 9, 96, 530), (530, 96, 97, 533), (533, 97, 98, 536), (536, 98, 12, 119), (535, 536, 119, 118), (534, 535, 118, 117), (104, 534, 117, 14), (103, 531, 534, 104), (102, 528, 531, 103), (537, 538, 541, 540), (538, 539, 542, 541), (540, 541, 544, 543), (541, 542, 545, 544), (15, 72, 537, 111), (72, 73, 538, 537), (73, 74, 539, 538), (74, 8, 90, 539), (539, 90, 91, 542), (542, 91, 92, 545), (545, 92, 11, 102), (544, 545, 102, 103), (543, 544, 103, 104), (113, 543, 104, 14), (112, 540, 543, 113), (111, 537, 540, 112)])
me_cube.polygons.foreach_set('material_index', [2, 2, 2, 2, 2, 2, 2, 2, 2, 2, 2, 2, 2, 2, 2, 2, 2, 2, 2, 2, 2, 2, 2, 2, 2, 2, 2, 2, 2, 2, 2, 2, 2, 2, 2, 2, 2, 2, 2, 2, 2, 2, 2, 2, 2, 2, 2, 2, 2, 2, 2, 2, 2, 2, 2, 2, 2, 2, 2, 2, 2, 2, 2, 2, 2, 2, 2, 2, 2, 2, 2, 2, 2, 2, 2, 2, 2, 2, 2, 2, 2, 2, 2, 2, 2, 2, 2, 2, 2, 2, 2, 2, 2, 2, 2, 2, 2, 2, 2, 2, 2, 2, 2, 2, 2, 2, 2, 2, 2, 2, 2, 2, 2, 2, 2, 2, 2, 2, 2, 2, 2, 2, 2, 2, 2, 2, 2, 2, 2, 2, 2, 2, 2, 2, 2, 2, 2, 2, 2, 2, 2, 2, 2, 2, 2, 2, 2, 2, 2, 2, 2, 2, 2, 2, 2, 2, 2, 2, 2, 2, 2, 2, 2, 2, 2, 2, 2, 2, 2, 2, 2, 2, 2, 2, 2, 2, 2, 2, 2, 2, 2, 2, 2, 2, 2, 2, 2, 2, 2, 2, 2, 2, 2, 2, 2, 2, 2, 2, 2, 2, 2, 2, 2, 2, 2, 2, 2, 2, 2, 2, 2, 2, 2, 2, 2, 2, 2, 2, 2, 2, 2, 2, 2, 2, 2, 2, 2, 2, 2, 2, 2, 2, 2, 2, 2, 2, 2, 2, 2, 2, 2, 2, 2, 2, 2, 2, 2, 2, 2, 2, 2, 2, 2, 2, 2, 2, 2, 2, 2, 2, 2, 2, 2, 2, 2, 2, 2, 2, 2, 2, 2, 2, 2, 2, 2, 2, 2, 2, 2, 2, 2, 2, 2, 2, 2, 2, 2, 2, 2, 2, 2, 2, 2, 2, 2, 2, 2, 2, 2, 2, 2, 2, 2, 2, 2, 2, 2, 2, 2, 2, 2, 2, 2, 2, 2, 2, 2, 2, 2, 2, 2, 2, 2, 2, 2, 2, 2, 2, 2, 2, 2, 2, 2, 2, 2, 2, 2, 2, 2, 2, 2, 2, 2, 2, 2, 2, 2, 2, 2, 2, 2, 2, 2, 2, 2, 2, 2, 2, 2, 2, 2, 2, 2, 2, 2, 2, 2, 2, 2, 2, 2, 2, 2, 2, 2, 2, 2, 2, 2, 2, 2, 2, 2, 2, 2, 2, 2, 2, 2, 2, 2, 2, 2, 2, 2, 2, 2, 2, 2, 2, 2, 2, 2, 2, 2, 2, 2, 2, 2, 2, 2, 2, 2, 2, 2, 2, 2, 2, 2, 2, 2, 2, 2, 2, 2, 2, 2, 2, 2, 2, 2, 2, 2, 2, 2, 2, 2, 2, 2, 2, 2, 2, 2, 2, 2, 2, 2, 2, 2, 2, 2, 2, 2, 2, 2, 2, 2, 2, 2, 2, 2, 2, 2, 2, 2, 2, 2, 2, 2, 2, 2, 2, 2, 2, 2, 2, 2, 2, 2, 2, 2, 2, 2, 2, 2, 2, 2, 2, 2, 2, 2, 2, 2, 2, 2, 2, 2, 2, 2, 2, 2, 2, 2, 2, 2, 2, 2, 2, 2, 2, 2, 2, 2, 2, 2, 2, 2, 2, 2, 2, 2, 2, 2, 2, 2, 2, 2, 2, 2, 2, 2, 2, 2, 2, 2, 2, 2, 2, 2, 2, 2, 2, 2, 2])
_uv = me_cube.uv_layers.new(name='UVMap')
_uv.uv.foreach_set('vector', [0.6035, 0.3125, 0.616, 0.3125, 0.616, 0.375, 0.6035, 0.375, 0.616, 0.3125, 0.6216, 0.3125, 0.6216, 0.375, 0.616, 0.375, 0.6035, 0.375, 0.616, 0.375, 0.616, 0.4375, 0.6035, 0.4375, 0.616, 0.375, 0.6216, 0.375, 0.6216, 0.4375, 0.616, 0.4375, 0.581, 0.25, 0.6035, 0.25, 0.6035, 0.3125, 0.581, 0.3125, 0.6035, 0.25, 0.616, 0.25, 0.616, 0.3125, 0.6035, 0.3125, 0.616, 0.25, 0.6216, 0.25, 0.6216, 0.3125, 0.616, 0.3125, 0.6216, 0.25, 0.6235, 0.25, 0.6235, 0.3125, 0.6216, 0.3125, 0.6216, 0.3125, 0.6235, 0.3125, 0.6235, 0.375, 0.6216, 0.375, 0.6216, 0.375, 0.6235, 0.375, 0.6235, 0.4375, 0.6216, 0.4375, 0.6216, 0.4375, 0.6235, 0.4375, 0.6235, 0.5, 0.6216, 0.5, 0.616, 0.4375, 0.6216, 0.4375, 0.6216, 0.5, 0.616, 0.5, 0.6035, 0.4375, 0.616, 0.4375, 0.616, 0.5, 0.6035, 0.5, 0.581, 0.4375, 0.6035, 0.4375, 0.6035, 0.5, 0.581, 0.5, 0.581, 0.375, 0.6035, 0.375, 0.6035, 0.4375, 0.581, 0.4375, 0.581, 0.3125, 0.6035, 0.3125, 0.6035, 0.375, 0.581, 0.375, 0.6035, 0.5625, 0.616, 0.5625, 0.616, 0.625, 0.6035, 0.625, 0.616, 0.5625, 0.6216, 0.5625, 0.6216, 0.625, 0.616, 0.625, 0.6035, 0.625, 0.616, 0.625, 0.616, 0.6875, 0.6035, 0.6875, 0.616, 0.625, 0.6216, 0.625, 0.6216, 0.6875, 0.616, 0.6875, 0.581, 0.5, 0.6035, 0.5, 0.6035, 0.5625, 0.581, 0.5625, 0.6035, 0.5, 0.616, 0.5, 0.616, 0.5625, 0.6035, 0.5625, 0.616, 0.5, 0.6216, 0.5, 0.6216, 0.5625, 0.616, 0.5625, 0.6216, 0.5, 0.6235, 0.5, 0.6235, 0.5625, 0.6216, 0.5625, 0.6216, 0.5625, 0.6235, 0.5625, 0.6235, 0.625, 0.6216, 0.625, 0.6216, 0.625, 0.6235, 0.625, 0.6235, 0.6875, 0.6216, 0.6875, 0.6216, 0.6875, 0.6235, 0.6875, 0.6235, 0.75, 0.6216, 0.75, 0.616, 0.6875, 0.6216, 0.6875, 0.6216, 0.75, 0.616, 0.75, 0.6035, 0.6875, 0.616, 0.6875, 0.616, 0.75, 0.6035, 0.75, 0.581, 0.6875, 0.6035, 0.6875, 0.6035, 0.75, 0.581, 0.75, 0.581, 0.625, 0.6035, 0.625, 0.6035, 0.6875, 0.581, 0.6875, 0.581, 0.5625, 0.6035, 0.5625, 0.6035, 0.625, 0.581, 0.625, 0.4375, 0.8125, 0.5, 0.8125, 0.5, 0.875, 0.4375, 0.875, 0.5, 0.8125, 0.5625, 0.8125, 0.5625, 0.875, 0.5, 0.875, 0.4375, 0.875, 0.5, 0.875, 0.5, 0.9375, 0.4375, 0.9375, 0.5, 0.875, 0.5625, 0.875, 0.5625, 0.9375, 0.5, 0.9375, 0.375, 0.75, 0.4375, 0.75, 0.4375, 0.8125, 0.375, 0.8125, 0.4375, 0.75, 0.5, 0.75, 0.5, 0.8125, 0.4375, 0.8125, 0.5, 0.75, 0.5625, 0.75, 0.5625, 0.8125, 0.5, 0.8125, 0.5625, 0.75, 0.625, 0.75, 0.625, 0.8125, 0.5625, 0.8125, 0.5625, 0.8125, 0.625, 0.8125, 0.625, 0.875, 0.5625, 0.875, 0.5625, 0.875, 0.625, 0.875, 0.625, 0.9375, 0.5625, 0.9375, 0.5625, 0.9375, 0.625, 0.9375, 0.625, 1.0, 0.5625, 1.0, 0.5, 0.9375, 0.5625, 0.9375, 0.5625, 1.0, 0.5, 1.0, 0.4375, 0.9375, 0.5, 0.9375, 0.5, 1.0, 0.4375, 1.0, 0.375, 0.9375, 0.4375, 0.9375, 0.4375, 1.0, 0.375, 1.0, 0.375, 0.875, 0.4375, 0.875, 0.4375, 0.9375, 0.375, 0.9375, 0.375, 0.8125, 0.4375, 0.8125, 0.4375, 0.875, 0.375, 0.875, 0.3535, 0.5625, 0.366, 0.5625, 0.366, 0.625, 0.3535, 0.625, 0.366, 0.5625, 0.3716, 0.5625, 0.3716, 0.625, 0.366, 0.625, 0.3535, 0.625, 0.366, 0.625, 0.366, 0.6875, 0.3535, 0.6875, 0.366, 0.625, 0.3716, 0.625, 0.3716, 0.6875, 0.366, 0.6875, 0.331, 0.5, 0.3535, 0.5, 0.3535, 0.5625, 0.331, 0.5625, 0.3535, 0.5, 0.366, 0.5, 0.366, 0.5625, 0.3535, 0.5625, 0.366, 0.5, 0.3716, 0.5, 0.3716, 0.5625, 0.366, 0.5625, 0.3716, 0.5, 0.3735, 0.5, 0.3735, 0.5625, 0.3716, 0.5625, 0.3716, 0.5625, 0.3735, 0.5625, 0.3735, 0.625, 0.3716, 0.625, 0.3716, 0.625, 0.3735, 0.625, 0.3735, 0.6875, 0.3716, 0.6875, 0.3716, 0.6875, 0.3735, 0.6875, 0.3735, 0.75, 0.3716, 0.75, 0.366, 0.6875, 0.3716, 0.6875, 0.3716, 0.75, 0.366, 0.75, 0.3535, 0.6875, 0.366, 0.6875, 0.366, 0.75, 0.3535, 0.75, 0.331, 0.6875, 0.3535, 0.6875, 0.3535, 0.75, 0.331, 0.75, 0.331, 0.625, 0.3535, 0.625, 0.3535, 0.6875, 0.331, 0.6875, 0.331, 0.5625, 0.3535, 0.5625, 0.3535, 0.625, 0.331, 0.625, 0.8535, 0.5625, 0.866, 0.5625, 0.866, 0.625, 0.8535, 0.625, 0.866, 0.5625, 0.8716, 0.5625, 0.8716, 0.625, 0.866, 0.625, 0.8535, 0.625, 0.866, 0.625, 0.866, 0.6875, 0.8535, 0.6875, 0.866, 0.625, 0.8716, 0.625, 0.8716, 0.6875, 0.866, 0.6875, 0.831, 0.5, 0.8535, 0.5, 0.8535, 0.5625, 0.831, 0.5625, 0.8535, 0.5, 0.866, 0.5, 0.866, 0.5625, 0.8535, 0.5625, 0.866, 0.5, 0.8716, 0.5, 0.8716, 0.5625, 0.866, 0.5625, 0.8716, 0.5, 0.8735, 0.5, 0.8735, 0.5625, 0.8716, 0.5625, 0.8716, 0.5625, 0.8735, 0.5625, 0.8735, 0.625, 0.8716, 0.625, 0.8716, 0.625, 0.8735, 0.625, 0.8735, 0.6875, 0.8716, 0.6875, 0.8716, 0.6875, 0.8735, 0.6875, 0.8735, 0.75, 0.8716, 0.75, 0.866, 0.6875, 0.8716, 0.6875, 0.8716, 0.75, 0.866, 0.75, 0.8535, 0.6875, 0.866, 0.6875, 0.866, 0.75, 0.8535, 0.75, 0.831, 0.6875, 0.8535, 0.6875, 0.8535, 0.75, 0.831, 0.75, 0.831, 0.625, 0.8535, 0.625, 0.8535, 0.6875, 0.831, 0.6875, 0.831, 0.5625, 0.8535, 0.5625, 0.8535, 0.625, 0.831, 0.625, 0.297, 0.5625, 0.297, 0.625, 0.2562, 0.625, 0.2562, 0.5625, 0.297, 0.625, 0.297, 0.6875, 0.2562, 0.6875, 0.2562, 0.625, 0.2562, 0.5625, 0.2562, 0.625, 0.215, 0.625, 0.215, 0.5625, 0.2562, 0.625, 0.2562, 0.6875, 0.215, 0.6875, 0.215, 0.625, 0.331, 0.5, 0.331, 0.5625, 0.297, 0.5625, 0.297, 0.5, 0.331, 0.5625, 0.331, 0.625, 0.297, 0.625, 0.297, 0.5625, 0.331, 0.625, 0.331, 0.6875, 0.297, 0.6875, 0.297, 0.625, 0.331, 0.6875, 0.331, 0.75, 0.297, 0.75, 0.297, 0.6875, 0.297, 0.6875, 0.297, 0.75, 0.2562, 0.75, 0.2562, 0.6875, 0.2562, 0.6875, 0.2562, 0.75, 0.215, 0.75, 0.215, 0.6875, 0.215, 0.6875, 0.215, 0.75, 0.1798, 0.75, 0.1798, 0.6875, 0.215, 0.625, 0.215, 0.6875, 0.1798, 0.6875, 0.1798, 0.625, 0.215, 0.5625, 0.215, 0.625, 0.1798, 0.625, 0.1798, 0.5625, 0.215, 0.5, 0.215, 0.5625, 0.1798, 0.5625, 0.1798, 0.5, 0.2562, 0.5, 0.2562, 0.5625, 0.215, 0.5625, 0.215, 0.5, 0.297, 0.5, 0.297, 0.5625, 0.2562, 0.5625, 0.2562, 0.5, 0.381, 0.3125, 0.3901, 0.3125, 0.3901, 0.375, 0.381, 0.375, 0.3901, 0.3125, 0.4053, 0.3125, 0.4053, 0.375, 0.3901, 0.375, 0.381, 0.375, 0.3901, 0.375, 0.3901, 0.4375, 0.381, 0.4375, 0.3901, 0.375, 0.4053, 0.375, 0.4053, 0.4375, 0.3901, 0.4375, 0.375, 0.25, 0.381, 0.25, 0.381, 0.3125, 0.375, 0.3125, 0.381, 0.25, 0.3901, 0.25, 0.3901, 0.3125, 0.381, 0.3125, 0.3901, 0.25, 0.4053, 0.25, 0.4053, 0.3125, 0.3901, 0.3125, 0.4053, 0.25, 0.4298, 0.25, 0.4298, 0.3125, 0.4053, 0.3125, 0.4053, 0.3125, 0.4298, 0.3125, 0.4298, 0.375, 0.4053, 0.375, 0.4053, 0.375, 0.4298, 0.375, 0.4298, 0.4375, 0.4053, 0.4375, 0.4053, 0.4375, 0.4298, 0.4375, 0.4298, 0.5, 0.4053, 0.5, 0.3901, 0.4375, 0.4053, 0.4375, 0.4053, 0.5, 0.3901, 0.5, 0.381, 0.4375, 0.3901, 0.4375, 0.3901, 0.5, 0.381, 0.5, 0.375, 0.4375, 0.381, 0.4375, 0.381, 0.5, 0.375, 0.5, 0.375, 0.375, 0.381, 0.375, 0.381, 0.4375, 0.375, 0.4375, 0.375, 0.3125, 0.381, 0.3125, 0.381, 0.375, 0.375, 0.375, 0.381, 0.5625, 0.3901, 0.5625, 0.3901, 0.625, 0.381, 0.625, 0.3901, 0.5625, 0.4053, 0.5625, 0.4053, 0.625, 0.3901, 0.625, 0.381, 0.625, 0.3901, 0.625, 0.3901, 0.6875, 0.381, 0.6875, 0.3901, 0.625, 0.4053, 0.625, 0.4053, 0.6875, 0.3901, 0.6875, 0.375, 0.5, 0.381, 0.5, 0.381, 0.5625, 0.375, 0.5625, 0.381, 0.5, 0.3901, 0.5, 0.3901, 0.5625, 0.381, 0.5625, 0.3901, 0.5, 0.4053, 0.5, 0.4053, 0.5625, 0.3901, 0.5625, 0.4053, 0.5, 0.4298, 0.5, 0.4298, 0.5625, 0.4053, 0.5625, 0.4053, 0.5625, 0.4298, 0.5625, 0.4298, 0.625, 0.4053, 0.625, 0.4053, 0.625, 0.4298, 0.625, 0.4298, 0.6875, 0.4053, 0.6875, 0.4053, 0.6875, 0.4298, 0.6875, 0.4298, 0.75, 0.4053, 0.75, 0.3901, 0.6875, 0.4053, 0.6875, 0.4053, 0.75, 0.3901, 0.75, 0.381, 0.6875, 0.3901, 0.6875, 0.3901, 0.75, 0.381, 0.75, 0.375, 0.6875, 0.381, 0.6875, 0.381, 0.75, 0.375, 0.75, 0.375, 0.625, 0.381, 0.625, 0.381, 0.6875, 0.375, 0.6875, 0.375, 0.5625, 0.381, 0.5625, 0.381, 0.625, 0.375, 0.625, 0.131, 0.5625, 0.1401, 0.5625, 0.1401, 0.625, 0.131, 0.625, 0.1401, 0.5625, 0.1553, 0.5625, 0.1553, 0.625, 0.1401, 0.625, 0.131, 0.625, 0.1401, 0.625, 0.1401, 0.6875, 0.131, 0.6875, 0.1401, 0.625, 0.1553, 0.625, 0.1553, 0.6875, 0.1401, 0.6875, 0.125, 0.5, 0.131, 0.5, 0.131, 0.5625, 0.125, 0.5625, 0.131, 0.5, 0.1401, 0.5, 0.1401, 0.5625, 0.131, 0.5625, 0.1401, 0.5, 0.1553, 0.5, 0.1553, 0.5625, 0.1401, 0.5625, 0.1553, 0.5, 0.1798, 0.5, 0.1798, 0.5625, 0.1553, 0.5625, 0.1553, 0.5625, 0.1798, 0.5625, 0.1798, 0.625, 0.1553, 0.625, 0.1553, 0.625, 0.1798, 0.625, 0.1798, 0.6875, 0.1553, 0.6875, 0.1553, 0.6875, 0.1798, 0.6875, 0.1798, 0.75, 0.1553, 0.75, 0.1401, 0.6875, 0.1553, 0.6875, 0.1553, 0.75, 0.1401, 0.75, 0.131, 0.6875, 0.1401, 0.6875, 0.1401, 0.75, 0.131, 0.75, 0.125, 0.6875, 0.131, 0.6875, 0.131, 0.75, 0.125, 0.75, 0.125, 0.625, 0.131, 0.625, 0.131, 0.6875, 0.125, 0.6875, 0.125, 0.5625, 0.131, 0.5625, 0.131, 0.625, 0.125, 0.625, 0.631, 0.5625, 0.6401, 0.5625, 0.6401, 0.625, 0.631, 0.625, 0.6401, 0.5625, 0.6553, 0.5625, 0.6553, 0.625, 0.6401, 0.625, 0.631, 0.625, 0.6401, 0.625, 0.6401, 0.6875, 0.631, 0.6875, 0.6401, 0.625, 0.6553, 0.625, 0.6553, 0.6875, 0.6401, 0.6875, 0.625, 0.5, 0.631, 0.5, 0.631, 0.5625, 0.625, 0.5625, 0.631, 0.5, 0.6401, 0.5, 0.6401, 0.5625, 0.631, 0.5625, 0.6401, 0.5, 0.6553, 0.5, 0.6553, 0.5625, 0.6401, 0.5625, 0.6553, 0.5, 0.6798, 0.5, 0.6798, 0.5625, 0.6553, 0.5625, 0.6553, 0.5625, 0.6798, 0.5625, 0.6798, 0.625, 0.6553, 0.625, 0.6553, 0.625, 0.6798, 0.625, 0.6798, 0.6875, 0.6553, 0.6875, 0.6553, 0.6875, 0.6798, 0.6875, 0.6798, 0.75, 0.6553, 0.75, 0.6401, 0.6875, 0.6553, 0.6875, 0.6553, 0.75, 0.6401, 0.75, 0.631, 0.6875, 0.6401, 0.6875, 0.6401, 0.75, 0.631, 0.75, 0.625, 0.6875, 0.631, 0.6875, 0.631, 0.75, 0.625, 0.75, 0.625, 0.625, 0.631, 0.625, 0.631, 0.6875, 0.625, 0.6875, 0.625, 0.5625, 0.631, 0.5625, 0.631, 0.625, 0.625, 0.625, 0.6108, 0.3125, 0.6108, 0.375, 0.6183, 0.375, 0.6183, 0.3125, 0.6108, 0.375, 0.6108, 0.4375, 0.6183, 0.4375, 0.6183, 0.375, 0.6183, 0.3125, 0.6183, 0.375, 0.6225, 0.375, 0.6225, 0.3125, 0.6183, 0.375, 0.6183, 0.4375, 0.6225, 0.4375, 0.6225, 0.375, 0.5982, 0.25, 0.5982, 0.3125, 0.6108, 0.3125, 0.6108, 0.25, 0.5982, 0.3125, 0.5982, 0.375, 0.6108, 0.375, 0.6108, 0.3125, 0.5982, 0.375, 0.5982, 0.4375, 0.6108, 0.4375, 0.6108, 0.375, 0.5982, 0.4375, 0.5982, 0.5, 0.6108, 0.5, 0.6108, 0.4375, 0.6108, 0.4375, 0.6108, 0.5, 0.6183, 0.5, 0.6183, 0.4375, 0.6183, 0.4375, 0.6183, 0.5, 0.6225, 0.5, 0.6225, 0.4375, 0.6225, 0.4375, 0.6225, 0.5, 0.625, 0.5, 0.625, 0.4375, 0.6225, 0.375, 0.6225, 0.4375, 0.625, 0.4375, 0.625, 0.375, 0.6225, 0.3125, 0.6225, 0.375, 0.625, 0.375, 0.625, 0.3125, 0.6225, 0.25, 0.6225, 0.3125, 0.625, 0.3125, 0.625, 0.25, 0.6183, 0.25, 0.6183, 0.3125, 0.6225, 0.3125, 0.6225, 0.25, 0.6108, 0.25, 0.6108, 0.3125, 0.6183, 0.3125, 0.6183, 0.25, 0.6108, 0.5625, 0.6108, 0.625, 0.6183, 0.625, 0.6183, 0.5625, 0.6108, 0.625, 0.6108, 0.6875, 0.6183, 0.6875, 0.6183, 0.625, 0.6183, 0.5625, 0.6183, 0.625, 0.6225, 0.625, 0.6225, 0.5625, 0.6183, 0.625, 0.6183, 0.6875, 0.6225, 0.6875, 0.6225, 0.625, 0.5982, 0.5, 0.5982, 0.5625, 0.6108, 0.5625, 0.6108, 0.5, 0.5982, 0.5625, 0.5982, 0.625, 0.6108, 0.625, 0.6108, 0.5625, 0.5982, 0.625, 0.5982, 0.6875, 0.6108, 0.6875, 0.6108, 0.625, 0.5982, 0.6875, 0.5982, 0.75, 0.6108, 0.75, 0.6108, 0.6875, 0.6108, 0.6875, 0.6108, 0.75, 0.6183, 0.75, 0.6183, 0.6875, 0.6183, 0.6875, 0.6183, 0.75, 0.6225, 0.75, 0.6225, 0.6875, 0.6225, 0.6875, 0.6225, 0.75, 0.625, 0.75, 0.625, 0.6875, 0.6225, 0.625, 0.6225, 0.6875, 0.625, 0.6875, 0.625, 0.625, 0.6225, 0.5625, 0.6225, 0.625, 0.625, 0.625, 0.625, 0.5625, 0.6225, 0.5, 0.6225, 0.5625, 0.625, 0.5625, 0.625, 0.5, 0.6183, 0.5, 0.6183, 0.5625, 0.6225, 0.5625, 0.6225, 0.5, 0.6108, 0.5, 0.6108, 0.5625, 0.6183, 0.5625, 0.6183, 0.5, 0.4375, 0.8125, 0.4375, 0.875, 0.5, 0.875, 0.5, 0.8125, 0.4375, 0.875, 0.4375, 0.9375, 0.5, 0.9375, 0.5, 0.875, 0.5, 0.8125, 0.5, 0.875, 0.5625, 0.875, 0.5625, 0.8125, 0.5, 0.875, 0.5, 0.9375, 0.5625, 0.9375, 0.5625, 0.875, 0.375, 0.75, 0.375, 0.8125, 0.4375, 0.8125, 0.4375, 0.75, 0.375, 0.8125, 0.375, 0.875, 0.4375, 0.875, 0.4375, 0.8125, 0.375, 0.875, 0.375, 0.9375, 0.4375, 0.9375, 0.4375, 0.875, 0.375, 0.9375, 0.375, 1.0, 0.4375, 1.0, 0.4375, 0.9375, 0.4375, 0.9375, 0.4375, 1.0, 0.5, 1.0, 0.5, 0.9375, 0.5, 0.9375, 0.5, 1.0, 0.5625, 1.0, 0.5625, 0.9375, 0.5625, 0.9375, 0.5625, 1.0, 0.625, 1.0, 0.625, 0.9375, 0.5625, 0.875, 0.5625, 0.9375, 0.625, 0.9375, 0.625, 0.875, 0.5625, 0.8125, 0.5625, 0.875, 0.625, 0.875, 0.625, 0.8125, 0.5625, 0.75, 0.5625, 0.8125, 0.625, 0.8125, 0.625, 0.75, 0.5, 0.75, 0.5, 0.8125, 0.5625, 0.8125, 0.5625, 0.75, 0.4375, 0.75, 0.4375, 0.8125, 0.5, 0.8125, 0.5, 0.75, 0.3608, 0.5625, 0.3608, 0.625, 0.3683, 0.625, 0.3683, 0.5625, 0.3608, 0.625, 0.3608, 0.6875, 0.3683, 0.6875, 0.3683, 0.625, 0.3683, 0.5625, 0.3683, 0.625, 0.3725, 0.625, 0.3725, 0.5625, 0.3683, 0.625, 0.3683, 0.6875, 0.3725, 0.6875, 0.3725, 0.625, 0.3482, 0.5, 0.3482, 0.5625, 0.3608, 0.5625, 0.3608, 0.5, 0.3482, 0.5625, 0.3482, 0.625, 0.3608, 0.625, 0.3608, 0.5625, 0.3482, 0.625, 0.3482, 0.6875, 0.3608, 0.6875, 0.3608, 0.625, 0.3482, 0.6875, 0.3482, 0.75, 0.3608, 0.75, 0.3608, 0.6875, 0.3608, 0.6875, 0.3608, 0.75, 0.3683, 0.75, 0.3683, 0.6875, 0.3683, 0.6875, 0.3683, 0.75, 0.3725, 0.75, 0.3725, 0.6875, 0.3725, 0.6875, 0.3725, 0.75, 0.375, 0.75, 0.375, 0.6875, 0.3725, 0.625, 0.3725, 0.6875, 0.375, 0.6875, 0.375, 0.625, 0.3725, 0.5625, 0.3725, 0.625, 0.375, 0.625, 0.375, 0.5625, 0.3725, 0.5, 0.3725, 0.5625, 0.375, 0.5625, 0.375, 0.5, 0.3683, 0.5, 0.3683, 0.5625, 0.3725, 0.5625, 0.3725, 0.5, 0.3608, 0.5, 0.3608, 0.5625, 0.3683, 0.5625, 0.3683, 0.5, 0.8608, 0.5625, 0.8608, 0.625, 0.8683, 0.625, 0.8683, 0.5625, 0.8608, 0.625, 0.8608, 0.6875, 0.8683, 0.6875, 0.8683, 0.625, 0.8683, 0.5625, 0.8683, 0.625, 0.8725, 0.625, 0.8725, 0.5625, 0.8683, 0.625, 0.8683, 0.6875, 0.8725, 0.6875, 0.8725, 0.625, 0.8482, 0.5, 0.8482, 0.5625, 0.8608, 0.5625, 0.8608, 0.5, 0.8482, 0.5625, 0.8482, 0.625, 0.8608, 0.625, 0.8608, 0.5625, 0.8482, 0.625, 0.8482, 0.6875, 0.8608, 0.6875, 0.8608, 0.625, 0.8482, 0.6875, 0.8482, 0.75, 0.8608, 0.75, 0.8608, 0.6875, 0.8608, 0.6875, 0.8608, 0.75, 0.8683, 0.75, 0.8683, 0.6875, 0.8683, 0.6875, 0.8683, 0.75, 0.8725, 0.75, 0.8725, 0.6875, 0.8725, 0.6875, 0.8725, 0.75, 0.875, 0.75, 0.875, 0.6875, 0.8725, 0.625, 0.8725, 0.6875, 0.875, 0.6875, 0.875, 0.625, 0.8725, 0.5625, 0.8725, 0.625, 0.875, 0.625, 0.875, 0.5625, 0.8725, 0.5, 0.8725, 0.5625, 0.875, 0.5625, 0.875, 0.5, 0.8683, 0.5, 0.8683, 0.5625, 0.8725, 0.5625, 0.8725, 0.5, 0.8608, 0.5, 0.8608, 0.5625, 0.8683, 0.5625, 0.8683, 0.5, 0.6784, 0.5625, 0.6784, 0.625, 0.7004, 0.625, 0.7004, 0.5625, 0.6784, 0.625, 0.6784, 0.6875, 0.7004, 0.6875, 0.7004, 0.625, 0.7004, 0.5625, 0.7004, 0.625, 0.7254, 0.625, 0.7254, 0.5625, 0.7004, 0.625, 0.7004, 0.6875, 0.7254, 0.6875, 0.7254, 0.625, 0.6605, 0.5, 0.6605, 0.5625, 0.6784, 0.5625, 0.6784, 0.5, 0.6605, 0.5625, 0.6605, 0.625, 0.6784, 0.625, 0.6784, 0.5625, 0.6605, 0.625, 0.6605, 0.6875, 0.6784, 0.6875, 0.6784, 0.625, 0.6605, 0.6875, 0.6605, 0.75, 0.6784, 0.75, 0.6784, 0.6875, 0.6784, 0.6875, 0.6784, 0.75, 0.7004, 0.75, 0.7004, 0.6875, 0.7004, 0.6875, 0.7004, 0.75, 0.7254, 0.75, 0.7254, 0.6875, 0.7254, 0.6875, 0.7254, 0.75, 0.7522, 0.75, 0.7522, 0.6875, 0.7254, 0.625, 0.7254, 0.6875, 0.7522, 0.6875, 0.7522, 0.625, 0.7254, 0.5625, 0.7254, 0.625, 0.7522, 0.625, 0.7522, 0.5625, 0.7254, 0.5, 0.7254, 0.5625, 0.7522, 0.5625, 0.7522, 0.5, 0.7004, 0.5, 0.7004, 0.5625, 0.7254, 0.5625, 0.7254, 0.5, 0.6784, 0.5, 0.6784, 0.5625, 0.7004, 0.5625, 0.7004, 0.5, 0.1784, 0.5625, 0.1784, 0.625, 0.2004, 0.625, 0.2004, 0.5625, 0.1784, 0.625, 0.1784, 0.6875, 0.2004, 0.6875, 0.2004, 0.625, 0.2004, 0.5625, 0.2004, 0.625, 0.2254, 0.625, 0.2254, 0.5625, 0.2004, 0.625, 0.2004, 0.6875, 0.2254, 0.6875, 0.2254, 0.625, 0.1605, 0.5, 0.1605, 0.5625, 0.1784, 0.5625, 0.1784, 0.5, 0.1605, 0.5625, 0.1605, 0.625, 0.1784, 0.625, 0.1784, 0.5625, 0.1605, 0.625, 0.1605, 0.6875, 0.1784, 0.6875, 0.1784, 0.625, 0.1605, 0.6875, 0.1605, 0.75, 0.1784, 0.75, 0.1784, 0.6875, 0.1784, 0.6875, 0.1784, 0.75, 0.2004, 0.75, 0.2004, 0.6875, 0.2004, 0.6875, 0.2004, 0.75, 0.2254, 0.75, 0.2254, 0.6875, 0.2254, 0.6875, 0.2254, 0.75, 0.2522, 0.75, 0.2522, 0.6875, 0.2254, 0.625, 0.2254, 0.6875, 0.2522, 0.6875, 0.2522, 0.625, 0.2254, 0.5625, 0.2254, 0.625, 0.2522, 0.625, 0.2522, 0.5625, 0.2254, 0.5, 0.2254, 0.5625, 0.2522, 0.5625, 0.2522, 0.5, 0.2004, 0.5, 0.2004, 0.5625, 0.2254, 0.5625, 0.2254, 0.5, 0.1784, 0.5, 0.1784, 0.5625, 0.2004, 0.5625, 0.2004, 0.5, 0.4284, 0.5625, 0.4284, 0.625, 0.4504, 0.625, 0.4504, 0.5625, 0.4284, 0.625, 0.4284, 0.6875, 0.4504, 0.6875, 0.4504, 0.625, 0.4504, 0.5625, 0.4504, 0.625, 0.4754, 0.625, 0.4754, 0.5625, 0.4504, 0.625, 0.4504, 0.6875, 0.4754, 0.6875, 0.4754, 0.625, 0.4105, 0.5, 0.4105, 0.5625, 0.4284, 0.5625, 0.4284, 0.5, 0.4105, 0.5625, 0.4105, 0.625, 0.4284, 0.625, 0.4284, 0.5625, 0.4105, 0.625, 0.4105, 0.6875, 0.4284, 0.6875, 0.4284, 0.625, 0.4105, 0.6875, 0.4105, 0.75, 0.4284, 0.75, 0.4284, 0.6875, 0.4284, 0.6875, 0.4284, 0.75, 0.4504, 0.75, 0.4504, 0.6875, 0.4504, 0.6875, 0.4504, 0.75, 0.4754, 0.75, 0.4754, 0.6875, 0.4754, 0.6875, 0.4754, 0.75, 0.5022, 0.75, 0.5022, 0.6875, 0.4754, 0.625, 0.4754, 0.6875, 0.5022, 0.6875, 0.5022, 0.625, 0.4754, 0.5625, 0.4754, 0.625, 0.5022, 0.625, 0.5022, 0.5625, 0.4754, 0.5, 0.4754, 0.5625, 0.5022, 0.5625, 0.5022, 0.5, 0.4504, 0.5, 0.4504, 0.5625, 0.4754, 0.5625, 0.4754, 0.5, 0.4284, 0.5, 0.4284, 0.5625, 0.4504, 0.5625, 0.4504, 0.5, 0.4284, 0.3125, 0.4284, 0.375, 0.4504, 0.375, 0.4504, 0.3125, 0.4284, 0.375, 0.4284, 0.4375, 0.4504, 0.4375, 0.4504, 0.375, 0.4504, 0.3125, 0.4504, 0.375, 0.4754, 0.375, 0.4754, 0.3125, 0.4504, 0.375, 0.4504, 0.4375, 0.4754, 0.4375, 0.4754, 0.375, 0.4105, 0.25, 0.4105, 0.3125, 0.4284, 0.3125, 0.4284, 0.25, 0.4105, 0.3125, 0.4105, 0.375, 0.4284, 0.375, 0.4284, 0.3125, 0.4105, 0.375, 0.4105, 0.4375, 0.4284, 0.4375, 0.4284, 0.375, 0.4105, 0.4375, 0.4105, 0.5, 0.4284, 0.5, 0.4284, 0.4375, 0.4284, 0.4375, 0.4284, 0.5, 0.4504, 0.5, 0.4504, 0.4375, 0.4504, 0.4375, 0.4504, 0.5, 0.4754, 0.5, 0.4754, 0.4375, 0.4754, 0.4375, 0.4754, 0.5, 0.5022, 0.5, 0.5022, 0.4375, 0.4754, 0.375, 0.4754, 0.4375, 0.5022, 0.4375, 0.5022, 0.375, 0.4754, 0.3125, 0.4754, 0.375, 0.5022, 0.375, 0.5022, 0.3125, 0.4754, 0.25, 0.4754, 0.3125, 0.5022, 0.3125, 0.5022, 0.25, 0.4504, 0.25, 0.4504, 0.3125, 0.4754, 0.3125, 0.4754, 0.25, 0.4284, 0.25, 0.4284, 0.3125, 0.4504, 0.3125, 0.4504, 0.25, 0.7797, 0.5625, 0.7797, 0.625, 0.8061, 0.625, 0.8061, 0.5625, 0.7797, 0.625, 0.7797, 0.6875, 0.8061, 0.6875, 0.8061, 0.625, 0.8061, 0.5625, 0.8061, 0.625, 0.8296, 0.625, 0.8296, 0.5625, 0.8061, 0.625, 0.8061, 0.6875, 0.8296, 0.6875, 0.8296, 0.625, 0.7522, 0.5, 0.7522, 0.5625, 0.7797, 0.5625, 0.7797, 0.5, 0.7522, 0.5625, 0.7522, 0.625, 0.7797, 0.625, 0.7797, 0.5625, 0.7522, 0.625, 0.7522, 0.6875, 0.7797, 0.6875, 0.7797, 0.625, 0.7522, 0.6875, 0.7522, 0.75, 0.7797, 0.75, 0.7797, 0.6875, 0.7797, 0.6875, 0.7797, 0.75, 0.8061, 0.75, 0.8061, 0.6875, 0.8061, 0.6875, 0.8061, 0.75, 0.8296, 0.75, 0.8296, 0.6875, 0.8296, 0.6875, 0.8296, 0.75, 0.8482, 0.75, 0.8482, 0.6875, 0.8296, 0.625, 0.8296, 0.6875, 0.8482, 0.6875, 0.8482, 0.625, 0.8296, 0.5625, 0.8296, 0.625, 0.8482, 0.625, 0.8482, 0.5625, 0.8296, 0.5, 0.8296, 0.5625, 0.8482, 0.5625, 0.8482, 0.5, 0.8061, 0.5, 0.8061, 0.5625, 0.8296, 0.5625, 0.8296, 0.5, 0.7797, 0.5, 0.7797, 0.5625, 0.8061, 0.5625, 0.8061, 0.5, 0.2797, 0.5625, 0.2797, 0.625, 0.3061, 0.625, 0.3061, 0.5625, 0.2797, 0.625, 0.2797, 0.6875, 0.3061, 0.6875, 0.3061, 0.625, 0.3061, 0.5625, 0.3061, 0.625, 0.3296, 0.625, 0.3296, 0.5625, 0.3061, 0.625, 0.3061, 0.6875, 0.3296, 0.6875, 0.3296, 0.625, 0.2522, 0.5, 0.2522, 0.5625, 0.2797, 0.5625, 0.2797, 0.5, 0.2522, 0.5625, 0.2522, 0.625, 0.2797, 0.625, 0.2797, 0.5625, 0.2522, 0.625, 0.2522, 0.6875, 0.2797, 0.6875, 0.2797, 0.625, 0.2522, 0.6875, 0.2522, 0.75, 0.2797, 0.75, 0.2797, 0.6875, 0.2797, 0.6875, 0.2797, 0.75, 0.3061, 0.75, 0.3061, 0.6875, 0.3061, 0.6875, 0.3061, 0.75, 0.3296, 0.75, 0.3296, 0.6875, 0.3296, 0.6875, 0.3296, 0.75, 0.3482, 0.75, 0.3482, 0.6875, 0.3296, 0.625, 0.3296, 0.6875, 0.3482, 0.6875, 0.3482, 0.625, 0.3296, 0.5625, 0.3296, 0.625, 0.3482, 0.625, 0.3482, 0.5625, 0.3296, 0.5, 0.3296, 0.5625, 0.3482, 0.5625, 0.3482, 0.5, 0.3061, 0.5, 0.3061, 0.5625, 0.3296, 0.5625, 0.3296, 0.5, 0.2797, 0.5, 0.2797, 0.5625, 0.3061, 0.5625, 0.3061, 0.5, 0.5297, 0.5625, 0.5297, 0.625, 0.5561, 0.625, 0.5561, 0.5625, 0.5297, 0.625, 0.5297, 0.6875, 0.5561, 0.6875, 0.5561, 0.625, 0.5561, 0.5625, 0.5561, 0.625, 0.5796, 0.625, 0.5796, 0.5625, 0.5561, 0.625, 0.5561, 0.6875, 0.5796, 0.6875, 0.5796, 0.625, 0.5022, 0.5, 0.5022, 0.5625, 0.5297, 0.5625, 0.5297, 0.5, 0.5022, 0.5625, 0.5022, 0.625, 0.5297, 0.625, 0.5297, 0.5625, 0.5022, 0.625, 0.5022, 0.6875, 0.5297, 0.6875, 0.5297, 0.625, 0.5022, 0.6875, 0.5022, 0.75, 0.5297, 0.75, 0.5297, 0.6875, 0.5297, 0.6875, 0.5297, 0.75, 0.5561, 0.75, 0.5561, 0.6875, 0.5561, 0.6875, 0.5561, 0.75, 0.5796, 0.75, 0.5796, 0.6875, 0.5796, 0.6875, 0.5796, 0.75, 0.5982, 0.75, 0.5982, 0.6875, 0.5796, 0.625, 0.5796, 0.6875, 0.5982, 0.6875, 0.5982, 0.625, 0.5796, 0.5625, 0.5796, 0.625, 0.5982, 0.625, 0.5982, 0.5625, 0.5796, 0.5, 0.5796, 0.5625, 0.5982, 0.5625, 0.5982, 0.5, 0.5561, 0.5, 0.5561, 0.5625, 0.5796, 0.5625, 0.5796, 0.5, 0.5297, 0.5, 0.5297, 0.5625, 0.5561, 0.5625, 0.5561, 0.5, 0.5297, 0.3125, 0.5297, 0.375, 0.5561, 0.375, 0.5561, 0.3125, 0.5297, 0.375, 0.5297, 0.4375, 0.5561, 0.4375, 0.5561, 0.375, 0.5561, 0.3125, 0.5561, 0.375, 0.5796, 0.375, 0.5796, 0.3125, 0.5561, 0.375, 0.5561, 0.4375, 0.5796, 0.4375, 0.5796, 0.375, 0.5022, 0.25, 0.5022, 0.3125, 0.5297, 0.3125, 0.5297, 0.25, 0.5022, 0.3125, 0.5022, 0.375, 0.5297, 0.375, 0.5297, 0.3125, 0.5022, 0.375, 0.5022, 0.4375, 0.5297, 0.4375, 0.5297, 0.375, 0.5022, 0.4375, 0.5022, 0.5, 0.5297, 0.5, 0.5297, 0.4375, 0.5297, 0.4375, 0.5297, 0.5, 0.5561, 0.5, 0.5561, 0.4375, 0.5561, 0.4375, 0.5561, 0.5, 0.5796, 0.5, 0.5796, 0.4375, 0.5796, 0.4375, 0.5796, 0.5, 0.5982, 0.5, 0.5982, 0.4375, 0.5796, 0.375, 0.5796, 0.4375, 0.5982, 0.4375, 0.5982, 0.375, 0.5796, 0.3125, 0.5796, 0.375, 0.5982, 0.375, 0.5982, 0.3125, 0.5796, 0.25, 0.5796, 0.3125, 0.5982, 0.3125, 0.5982, 0.25, 0.5561, 0.25, 0.5561, 0.3125, 0.5796, 0.3125, 0.5796, 0.25, 0.5297, 0.25, 0.5297, 0.3125, 0.5561, 0.3125, 0.5561, 0.25, 0.3807, 0.3125, 0.3807, 0.375, 0.3877, 0.375, 0.3877, 0.3125, 0.3807, 0.375, 0.3807, 0.4375, 0.3877, 0.4375, 0.3877, 0.375, 0.3877, 0.3125, 0.3877, 0.375, 0.3972, 0.375, 0.3972, 0.3125, 0.3877, 0.375, 0.3877, 0.4375, 0.3972, 0.4375, 0.3972, 0.375, 0.375, 0.25, 0.375, 0.3125, 0.3807, 0.3125, 0.3807, 0.25, 0.375, 0.3125, 0.375, 0.375, 0.3807, 0.375, 0.3807, 0.3125, 0.375, 0.375, 0.375, 0.4375, 0.3807, 0.4375, 0.3807, 0.375, 0.375, 0.4375, 0.375, 0.5, 0.3807, 0.5, 0.3807, 0.4375, 0.3807, 0.4375, 0.3807, 0.5, 0.3877, 0.5, 0.3877, 0.4375, 0.3877, 0.4375, 0.3877, 0.5, 0.3972, 0.5, 0.3972, 0.4375, 0.3972, 0.4375, 0.3972, 0.5, 0.4105, 0.5, 0.4105, 0.4375, 0.3972, 0.375, 0.3972, 0.4375, 0.4105, 0.4375, 0.4105, 0.375, 0.3972, 0.3125, 0.3972, 0.375, 0.4105, 0.375, 0.4105, 0.3125, 0.3972, 0.25, 0.3972, 0.3125, 0.4105, 0.3125, 0.4105, 0.25, 0.3877, 0.25, 0.3877, 0.3125, 0.3972, 0.3125, 0.3972, 0.25, 0.3807, 0.25, 0.3807, 0.3125, 0.3877, 0.3125, 0.3877, 0.25, 0.3807, 0.5625, 0.3807, 0.625, 0.3877, 0.625, 0.3877, 0.5625, 0.3807, 0.625, 0.3807, 0.6875, 0.3877, 0.6875, 0.3877, 0.625, 0.3877, 0.5625, 0.3877, 0.625, 0.3972, 0.625, 0.3972, 0.5625, 0.3877, 0.625, 0.3877, 0.6875, 0.3972, 0.6875, 0.3972, 0.625, 0.375, 0.5, 0.375, 0.5625, 0.3807, 0.5625, 0.3807, 0.5, 0.375, 0.5625, 0.375, 0.625, 0.3807, 0.625, 0.3807, 0.5625, 0.375, 0.625, 0.375, 0.6875, 0.3807, 0.6875, 0.3807, 0.625, 0.375, 0.6875, 0.375, 0.75, 0.3807, 0.75, 0.3807, 0.6875, 0.3807, 0.6875, 0.3807, 0.75, 0.3877, 0.75, 0.3877, 0.6875, 0.3877, 0.6875, 0.3877, 0.75, 0.3972, 0.75, 0.3972, 0.6875, 0.3972, 0.6875, 0.3972, 0.75, 0.4105, 0.75, 0.4105, 0.6875, 0.3972, 0.625, 0.3972, 0.6875, 0.4105, 0.6875, 0.4105, 0.625, 0.3972, 0.5625, 0.3972, 0.625, 0.4105, 0.625, 0.4105, 0.5625, 0.3972, 0.5, 0.3972, 0.5625, 0.4105, 0.5625, 0.4105, 0.5, 0.3877, 0.5, 0.3877, 0.5625, 0.3972, 0.5625, 0.3972, 0.5, 0.3807, 0.5, 0.3807, 0.5625, 0.3877, 0.5625, 0.3877, 0.5, 0.1307, 0.5625, 0.1307, 0.625, 0.1377, 0.625, 0.1377, 0.5625, 0.1307, 0.625, 0.1307, 0.6875, 0.1377, 0.6875, 0.1377, 0.625, 0.1377, 0.5625, 0.1377, 0.625, 0.1472, 0.625, 0.1472, 0.5625, 0.1377, 0.625, 0.1377, 0.6875, 0.1472, 0.6875, 0.1472, 0.625, 0.125, 0.5, 0.125, 0.5625, 0.1307, 0.5625, 0.1307, 0.5, 0.125, 0.5625, 0.125, 0.625, 0.1307, 0.625, 0.1307, 0.5625, 0.125, 0.625, 0.125, 0.6875, 0.1307, 0.6875, 0.1307, 0.625, 0.125, 0.6875, 0.125, 0.75, 0.1307, 0.75, 0.1307, 0.6875, 0.1307, 0.6875, 0.1307, 0.75, 0.1377, 0.75, 0.1377, 0.6875, 0.1377, 0.6875, 0.1377, 0.75, 0.1472, 0.75, 0.1472, 0.6875, 0.1472, 0.6875, 0.1472, 0.75, 0.1605, 0.75, 0.1605, 0.6875, 0.1472, 0.625, 0.1472, 0.6875, 0.1605, 0.6875, 0.1605, 0.625, 0.1472, 0.5625, 0.1472, 0.625, 0.1605, 0.625, 0.1605, 0.5625, 0.1472, 0.5, 0.1472, 0.5625, 0.1605, 0.5625, 0.1605, 0.5, 0.1377, 0.5, 0.1377, 0.5625, 0.1472, 0.5625, 0.1472, 0.5, 0.1307, 0.5, 0.1307, 0.5625, 0.1377, 0.5625, 0.1377, 0.5, 0.6307, 0.5625, 0.6307, 0.625, 0.6377, 0.625, 0.6377, 0.5625, 0.6307, 0.625, 0.6307, 0.6875, 0.6377, 0.6875, 0.6377, 0.625, 0.6377, 0.5625, 0.6377, 0.625, 0.6472, 0.625, 0.6472, 0.5625, 0.6377, 0.625, 0.6377, 0.6875, 0.6472, 0.6875, 0.6472, 0.625, 0.625, 0.5, 0.625, 0.5625, 0.6307, 0.5625, 0.6307, 0.5, 0.625, 0.5625, 0.625, 0.625, 0.6307, 0.625, 0.6307, 0.5625, 0.625, 0.625, 0.625, 0.6875, 0.6307, 0.6875, 0.6307, 0.625, 0.625, 0.6875, 0.625, 0.75, 0.6307, 0.75, 0.6307, 0.6875, 0.6307, 0.6875, 0.6307, 0.75, 0.6377, 0.75, 0.6377, 0.6875, 0.6377, 0.6875, 0.6377, 0.75, 0.6472, 0.75, 0.6472, 0.6875, 0.6472, 0.6875, 0.6472, 0.75, 0.6605, 0.75, 0.6605, 0.6875, 0.6472, 0.625, 0.6472, 0.6875, 0.6605, 0.6875, 0.6605, 0.625, 0.6472, 0.5625, 0.6472, 0.625, 0.6605, 0.625, 0.6605, 0.5625, 0.6472, 0.5, 0.6472, 0.5625, 0.6605, 0.5625, 0.6605, 0.5, 0.6377, 0.5, 0.6377, 0.5625, 0.6472, 0.5625, 0.6472, 0.5, 0.6307, 0.5, 0.6307, 0.5625, 0.6377, 0.5625, 0.6377, 0.5, 0.6244, 0.4375, 0.6244, 0.375, 0.6248, 0.375, 0.6248, 0.4375, 0.6244, 0.375, 0.6244, 0.3125, 0.6248, 0.3125, 0.6248, 0.375, 0.6248, 0.4375, 0.6248, 0.375, 0.625, 0.375, 0.625, 0.4375, 0.6248, 0.375, 0.6248, 0.3125, 0.625, 0.3125, 0.625, 0.375, 0.6235, 0.5, 0.6235, 0.4375, 0.6244, 0.4375, 0.6244, 0.5, 0.6235, 0.4375, 0.6235, 0.375, 0.6244, 0.375, 0.6244, 0.4375, 0.6235, 0.375, 0.6235, 0.3125, 0.6244, 0.3125, 0.6244, 0.375, 0.6235, 0.3125, 0.6235, 0.25, 0.6244, 0.25, 0.6244, 0.3125, 0.6244, 0.3125, 0.6244, 0.25, 0.6248, 0.25, 0.6248, 0.3125, 0.6248, 0.3125, 0.6248, 0.25, 0.625, 0.25, 0.625, 0.3125, 0.625, 0.3125, 0.625, 0.25, 0.625, 0.25, 0.625, 0.3125, 0.625, 0.375, 0.625, 0.3125, 0.625, 0.3125, 0.625, 0.375, 0.625, 0.4375, 0.625, 0.375, 0.625, 0.375, 0.625, 0.4375, 0.625, 0.5, 0.625, 0.4375, 0.625, 0.4375, 0.625, 0.5, 0.6248, 0.5, 0.6248, 0.4375, 0.625, 0.4375, 0.625, 0.5, 0.6244, 0.5, 0.6244, 0.4375, 0.6248, 0.4375, 0.6248, 0.5, 0.3744, 0.6875, 0.3744, 0.625, 0.3748, 0.625, 0.3748, 0.6875, 0.3744, 0.625, 0.3744, 0.5625, 0.3748, 0.5625, 0.3748, 0.625, 0.3748, 0.6875, 0.3748, 0.625, 0.375, 0.625, 0.375, 0.6875, 0.3748, 0.625, 0.3748, 0.5625, 0.375, 0.5625, 0.375, 0.625, 0.3735, 0.75, 0.3735, 0.6875, 0.3744, 0.6875, 0.3744, 0.75, 0.3735, 0.6875, 0.3735, 0.625, 0.3744, 0.625, 0.3744, 0.6875, 0.3735, 0.625, 0.3735, 0.5625, 0.3744, 0.5625, 0.3744, 0.625, 0.3735, 0.5625, 0.3735, 0.5, 0.3744, 0.5, 0.3744, 0.5625, 0.3744, 0.5625, 0.3744, 0.5, 0.3748, 0.5, 0.3748, 0.5625, 0.3748, 0.5625, 0.3748, 0.5, 0.375, 0.5, 0.375, 0.5625, 0.375, 0.5625, 0.375, 0.5, 0.375, 0.5, 0.375, 0.5625, 0.375, 0.625, 0.375, 0.5625, 0.375, 0.5625, 0.375, 0.625, 0.375, 0.6875, 0.375, 0.625, 0.375, 0.625, 0.375, 0.6875, 0.375, 0.75, 0.375, 0.6875, 0.375, 0.6875, 0.375, 0.75, 0.3748, 0.75, 0.3748, 0.6875, 0.375, 0.6875, 0.375, 0.75, 0.3744, 0.75, 0.3744, 0.6875, 0.3748, 0.6875, 0.3748, 0.75, 0.6244, 0.6875, 0.6244, 0.625, 0.6248, 0.625, 0.6248, 0.6875, 0.6244, 0.625, 0.6244, 0.5625, 0.6248, 0.5625, 0.6248, 0.625, 0.6248, 0.6875, 0.6248, 0.625, 0.625, 0.625, 0.625, 0.6875, 0.6248, 0.625, 0.6248, 0.5625, 0.625, 0.5625, 0.625, 0.625, 0.6235, 0.75, 0.6235, 0.6875, 0.6244, 0.6875, 0.6244, 0.75, 0.6235, 0.6875, 0.6235, 0.625, 0.6244, 0.625, 0.6244, 0.6875, 0.6235, 0.625, 0.6235, 0.5625, 0.6244, 0.5625, 0.6244, 0.625, 0.6235, 0.5625, 0.6235, 0.5, 0.6244, 0.5, 0.6244, 0.5625, 0.6244, 0.5625, 0.6244, 0.5, 0.6248, 0.5, 0.6248, 0.5625, 0.6248, 0.5625, 0.6248, 0.5, 0.625, 0.5, 0.625, 0.5625, 0.625, 0.5625, 0.625, 0.5, 0.625, 0.5, 0.625, 0.5625, 0.625, 0.625, 0.625, 0.5625, 0.625, 0.5625, 0.625, 0.625, 0.625, 0.6875, 0.625, 0.625, 0.625, 0.625, 0.625, 0.6875, 0.625, 0.75, 0.625, 0.6875, 0.625, 0.6875, 0.625, 0.75, 0.6248, 0.75, 0.6248, 0.6875, 0.625, 0.6875, 0.625, 0.75, 0.6244, 0.75, 0.6244, 0.6875, 0.6248, 0.6875, 0.6248, 0.75, 0.8744, 0.6875, 0.8744, 0.625, 0.8748, 0.625, 0.8748, 0.6875, 0.8744, 0.625, 0.8744, 0.5625, 0.8748, 0.5625, 0.8748, 0.625, 0.8748, 0.6875, 0.8748, 0.625, 0.875, 0.625, 0.875, 0.6875, 0.8748, 0.625, 0.8748, 0.5625, 0.875, 0.5625, 0.875, 0.625, 0.8735, 0.75, 0.8735, 0.6875, 0.8744, 0.6875, 0.8744, 0.75, 0.8735, 0.6875, 0.8735, 0.625, 0.8744, 0.625, 0.8744, 0.6875, 0.8735, 0.625, 0.8735, 0.5625, 0.8744, 0.5625, 0.8744, 0.625, 0.8735, 0.5625, 0.8735, 0.5, 0.8744, 0.5, 0.8744, 0.5625, 0.8744, 0.5625, 0.8744, 0.5, 0.8748, 0.5, 0.8748, 0.5625, 0.8748, 0.5625, 0.8748, 0.5, 0.875, 0.5, 0.875, 0.5625, 0.875, 0.5625, 0.875, 0.5, 0.875, 0.5, 0.875, 0.5625, 0.875, 0.625, 0.875, 0.5625, 0.875, 0.5625, 0.875, 0.625, 0.875, 0.6875, 0.875, 0.625, 0.875, 0.625, 0.875, 0.6875, 0.875, 0.75, 0.875, 0.6875, 0.875, 0.6875, 0.875, 0.75, 0.8748, 0.75, 0.8748, 0.6875, 0.875, 0.6875, 0.875, 0.75, 0.8744, 0.75, 0.8744, 0.6875, 0.8748, 0.6875, 0.8748, 0.75, 0.547, 0.3125, 0.547, 0.375, 0.5062, 0.375, 0.5062, 0.3125, 0.547, 0.375, 0.547, 0.4375, 0.5062, 0.4375, 0.5062, 0.375, 0.5062, 0.3125, 0.5062, 0.375, 0.465, 0.375, 0.465, 0.3125, 0.5062, 0.375, 0.5062, 0.4375, 0.465, 0.4375, 0.465, 0.375, 0.581, 0.25, 0.581, 0.3125, 0.547, 0.3125, 0.547, 0.25, 0.581, 0.3125, 0.581, 0.375, 0.547, 0.375, 0.547, 0.3125, 0.581, 0.375, 0.581, 0.4375, 0.547, 0.4375, 0.547, 0.375, 0.581, 0.4375, 0.581, 0.5, 0.547, 0.5, 0.547, 0.4375, 0.547, 0.4375, 0.547, 0.5, 0.5062, 0.5, 0.5062, 0.4375, 0.5062, 0.4375, 0.5062, 0.5, 0.465, 0.5, 0.465, 0.4375, 0.465, 0.4375, 0.465, 0.5, 0.4298, 0.5, 0.4298, 0.4375, 0.465, 0.375, 0.465, 0.4375, 0.4298, 0.4375, 0.4298, 0.375, 0.465, 0.3125, 0.465, 0.375, 0.4298, 0.375, 0.4298, 0.3125, 0.465, 0.25, 0.465, 0.3125, 0.4298, 0.3125, 0.4298, 0.25, 0.5062, 0.25, 0.5062, 0.3125, 0.465, 0.3125, 0.465, 0.25, 0.547, 0.25, 0.547, 0.3125, 0.5062, 0.3125, 0.5062, 0.25, 0.797, 0.5625, 0.797, 0.625, 0.7562, 0.625, 0.7562, 0.5625, 0.797, 0.625, 0.797, 0.6875, 0.7562, 0.6875, 0.7562, 0.625, 0.7562, 0.5625, 0.7562, 0.625, 0.715, 0.625, 0.715, 0.5625, 0.7562, 0.625, 0.7562, 0.6875, 0.715, 0.6875, 0.715, 0.625, 0.831, 0.5, 0.831, 0.5625, 0.797, 0.5625, 0.797, 0.5, 0.831, 0.5625, 0.831, 0.625, 0.797, 0.625, 0.797, 0.5625, 0.831, 0.625, 0.831, 0.6875, 0.797, 0.6875, 0.797, 0.625, 0.831, 0.6875, 0.831, 0.75, 0.797, 0.75, 0.797, 0.6875, 0.797, 0.6875, 0.797, 0.75, 0.7562, 0.75, 0.7562, 0.6875, 0.7562, 0.6875, 0.7562, 0.75, 0.715, 0.75, 0.715, 0.6875, 0.715, 0.6875, 0.715, 0.75, 0.6798, 0.75, 0.6798, 0.6875, 0.715, 0.625, 0.715, 0.6875, 0.6798, 0.6875, 0.6798, 0.625, 0.715, 0.5625, 0.715, 0.625, 0.6798, 0.625, 0.6798, 0.5625, 0.715, 0.5, 0.715, 0.5625, 0.6798, 0.5625, 0.6798, 0.5, 0.7562, 0.5, 0.7562, 0.5625, 0.715, 0.5625, 0.715, 0.5, 0.797, 0.5, 0.797, 0.5625, 0.7562, 0.5625, 0.7562, 0.5, 0.465, 0.5625, 0.5062, 0.5625, 0.5062, 0.625, 0.465, 0.625, 0.5062, 0.5625, 0.547, 0.5625, 0.547, 0.625, 0.5062, 0.625, 0.465, 0.625, 0.5062, 0.625, 0.5062, 0.6875, 0.465, 0.6875, 0.5062, 0.625, 0.547, 0.625, 0.547, 0.6875, 0.5062, 0.6875, 0.4298, 0.5, 0.465, 0.5, 0.465, 0.5625, 0.4298, 0.5625, 0.465, 0.5, 0.5062, 0.5, 0.5062, 0.5625, 0.465, 0.5625, 0.5062, 0.5, 0.547, 0.5, 0.547, 0.5625, 0.5062, 0.5625, 0.547, 0.5, 0.581, 0.5, 0.581, 0.5625, 0.547, 0.5625, 0.547, 0.5625, 0.581, 0.5625, 0.581, 0.625, 0.547, 0.625, 0.547, 0.625, 0.581, 0.625, 0.581, 0.6875, 0.547, 0.6875, 0.547, 0.6875, 0.581, 0.6875, 0.581, 0.75, 0.547, 0.75, 0.5062, 0.6875, 0.547, 0.6875, 0.547, 0.75, 0.5062, 0.75, 0.465, 0.6875, 0.5062, 0.6875, 0.5062, 0.75, 0.465, 0.75, 0.4298, 0.6875, 0.465, 0.6875, 0.465, 0.75, 0.4298, 0.75, 0.4298, 0.625, 0.465, 0.625, 0.465, 0.6875, 0.4298, 0.6875, 0.4298, 0.5625, 0.465, 0.5625, 0.465, 0.625, 0.4298, 0.625])
me_cube.materials.append(mat_material)
me_cube.materials.append(mat_color_grid)
me_cube.materials.append(mat_bowl_texture)
me_cube.use_remesh_preserve_volume = False
me_cube.use_remesh_preserve_attributes = False
me_cube.use_mirror_vertex_groups = False
me_cube.update()

# ---- objects
ob_cube = bpy.data.objects.new('Cube', me_cube)

# ---- transforms, parenting, visibility, modifiers, constraints
ob_cube.location = (-0.02704, 0.0, 1.956)
ob_cube.scale = (1.0, 1.0, 0.6059)
ob_cube.lock_rotations_4d = False
ob_cube.empty_display_type = 'ARROWS'
ob_cube.lineart.crease_threshold = 0.0

# ---- collection membership
col_collection.objects.link(ob_cube)

# ---- scene / render settings (as saved in the file)
scene.frame_start = 1; scene.frame_end = 250; scene.frame_set(1)
scene.render.engine = 'BLENDER_EEVEE_NEXT'
scene.cycles.use_denoising = False
scene.cycles.samples = 128
scene.cycles.sampling_pattern = 'TABULATED_SOBOL'
scene.cycles.use_adaptive_sampling = False
scene.cycles.use_light_tree = False
scene.view_settings.view_transform = 'Filmic'
bpy.context.view_layer.update()

# ---- added for rendering (the .blend has no active camera and no usable light): camera, sun
cam_auto = bpy.data.cameras.new('AutoCamera')
cam_auto.lens = 50.0
cam_auto.sensor_width = 36.0
cam_auto.clip_end = 1000.0
ob_auto_camera = bpy.data.objects.new('AutoCamera', cam_auto)
scene.collection.objects.link(ob_auto_camera)
ob_auto_camera.location = (6.50493, -7.83837, 7.18971)
ob_auto_camera.rotation_euler = (1.09748, -7.21219e-08, 0.694738)
scene.camera = ob_auto_camera
light_auto_sun = bpy.data.lights.new('AutoSun', 'SUN')
light_auto_sun.energy = 3.0
light_auto_sun.angle = 0.0523599
ob_auto_sun = bpy.data.objects.new('AutoSun', light_auto_sun)
scene.collection.objects.link(ob_auto_sun)
ob_auto_sun.rotation_euler = (0.872665, 0.174533, 0.523599)
bpy.context.view_layer.update()
